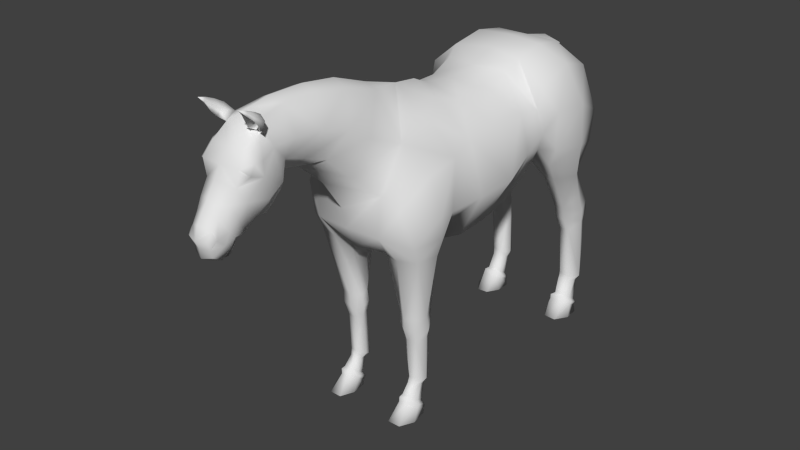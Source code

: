 # Source: horse.blend  (saved by Blender 2.69.0; exported with 4.5.12 LTS)
import bpy
from mathutils import Matrix  # noqa: F401  (used for matrix-valued properties, if any)

bpy.ops.wm.read_factory_settings(use_empty=True)
scene = bpy.context.scene
scene.name = 'Scene'

# ---- collections
col_collection_1 = bpy.data.collections.new('Collection 1'); scene.collection.children.link(col_collection_1)

# ---- materials (node trees are filled in below, after node groups)
mat_material_001 = bpy.data.materials.new('Material.001')
mat_material_001.alpha_threshold = 0.0
mat_material_001.use_transparent_shadow = False
mat_material_001.roughness = 0.5
mat_material_001.line_color = (0.0, 0.0, 0.0, 1.0)

# ---- material node trees

# ---- world
world_world = bpy.data.worlds.new('World'); scene.world = world_world
world_world.color = (0.05088, 0.05088, 0.05088)
world_world.use_sun_shadow = False
world_world.sun_shadow_jitter_overblur = 0.0
world_world.cycles.sampling_method = 'MANUAL'
world_world.cycles.sample_map_resolution = 256

# ---- meshes
me_horse02 = bpy.data.meshes.new('horse02')
me_horse02.from_pydata([(45.66, -54.29, 55.64), (29.8, -55.62, 60.13), (26.67, -110.1, 48.47), (35.14, -109.7, 45.97), (16.77, -55.87, 55.83), (19.18, -109.2, 43.28), (11.08, -61.91, 46.22), (19.94, -107.6, 36.0), (21.97, -58.08, 24.03), (26.83, -107.5, 27.47), (26.42, -120.2, 47.93), (35.15, -119.9, 45.68), (18.09, -119.3, 41.98), (20.23, -118.9, 33.92), (28.08, -118.1, 27.58), (35.45, -108.4, 27.22), (35.74, -118.8, 28.27), (39.47, -108.7, 37.17), (40.36, -119.9, 35.62), (26.31, -131.4, 43.89), (33.44, -132.0, 42.27), (20.93, -130.2, 40.2), (22.81, -128.8, 33.86), (28.57, -126.3, 28.82), (35.63, -125.4, 29.98), (37.66, -128.7, 35.14), (27.18, -164.0, 42.27), (32.96, -164.4, 41.05), (22.05, -167.1, 36.03), (23.15, -169.7, 30.7), (27.05, -169.9, 26.32), (32.79, -169.6, 26.55), (36.85, -166.2, 33.91), (20.1, -194.2, 53.4), (21.77, -194.4, 40.32), (30.5, -194.3, 39.45), (39.05, -194.2, 39.55), (40.87, -194.6, 52.65), (25.01, -194.3, 64.47), (35.25, -194.7, 63.99), (27.17, -168.8, 44.09), (32.59, -169.8, 42.3), (24.47, -171.0, 39.27), (25.62, -172.9, 33.29), (28.88, -172.5, 29.17), (34.05, -170.8, 36.9), (33.61, -172.8, 33.04), (26.38, -177.0, 49.47), (33.34, -177.4, 48.99), (23.27, -181.0, 44.29), (24.01, -184.2, 38.69), (30.17, -174.7, 33.25), (30.3, -183.4, 39.36), (36.16, -181.1, 43.13), (36.06, -184.1, 38.06), (25.99, -178.3, 52.55), (34.2, -178.7, 51.97), (20.57, -183.6, 45.87), (22.53, -187.7, 36.5), (30.31, -187.0, 38.94), (38.93, -183.7, 44.71), (37.54, -187.6, 36.03), (26.62, -181.9, 53.6), (32.84, -182.4, 53.12), (21.71, -185.6, 46.75), (22.7, -190.5, 38.29), (30.39, -190.4, 37.22), (38.46, -186.3, 45.83), (38.28, -190.4, 37.51), (38.09, -57.01, -2.989), (37.49, -56.38, -31.05), (56.67, -20.73, -39.86), (51.98, -24.54, -9.003), (42.83, 19.44, -5.141), (23.96, 41.36, -17.06), (17.58, 44.79, -0.1805), (46.93, 23.8, -31.59), (46.21, 23.5, -62.76), (21.74, 42.6, -45.28), (51.6, -11.44, -68.17), (39.13, -49.63, -56.19), (50.83, 21.05, -79.12), (25.21, 49.58, -68.78), (37.14, -37.46, -85.14), (42.05, -19.0, -96.66), (50.75, -0.9072, -88.01), (50.08, 37.74, -82.53), (29.57, 55.39, -82.05), (59.79, 17.37, -93.67), (47.48, 45.79, -121.8), (28.48, 60.41, -110.8), (57.53, 11.87, -133.3), (0.1287, 62.1, -111.7), (27.27, 55.9, -137.0), (0.1287, 55.99, -137.2), (50.14, -3.31, -165.0), (41.84, 34.9, -156.3), (0.1287, 31.81, -159.8), (7.193, 33.08, -162.0), (0.1287, 24.41, -161.4), (12.0, -36.08, -148.3), (27.48, -32.23, -105.8), (0.1287, -14.35, -133.5), (46.69, 13.73, 16.26), (46.59, -27.6, 18.0), (28.17, 37.79, 21.07), (47.56, 10.12, 45.17), (53.52, -21.11, 39.03), (28.93, 31.69, 53.31), (0.1287, 11.79, 212.2), (0.1287, 5.791, 209.4), (7.255, 5.914, 206.8), (7.258, 12.73, 210.1), (42.32, -9.657, 71.09), (0.1287, -1.262, 208.5), (7.744, 0.524, 205.9), (28.73, 0.05002, 75.53), (0.1287, -7.886, 195.2), (0.1287, -7.973, 188.2), (5.665, -3.491, 189.4), (6.633, -3.826, 192.8), (21.58, 19.64, 96.74), (0.1287, 11.1, 101.4), (0.1287, -14.08, 83.77), (24.85, 42.75, 80.01), (0.1287, 60.55, 25.71), (11.47, 67.14, 59.23), (0.1287, 69.8, 56.6), (16.22, 36.2, 113.5), (0.1287, 30.34, 123.0), (23.1, 54.32, 98.23), (12.5, 76.74, 89.7), (0.1287, 81.28, 87.74), (13.17, 41.68, 129.5), (15.2, 48.87, 148.9), (0.1287, 33.43, 136.6), (10.88, 80.56, 114.9), (19.52, 59.68, 119.5), (0.1287, 85.38, 116.1), (0.1287, -4.003, 200.1), (7.042, -2.597, 196.8), (7.548, -3.961, 198.5), (0.1287, -4.944, 202.3), (17.75, 60.72, 140.0), (8.984, 81.77, 142.0), (0.1287, 85.75, 145.7), (17.44, 60.57, 159.4), (10.91, 78.37, 163.7), (0.1287, 82.74, 162.2), (0.1287, 21.26, 151.8), (9.365, 24.94, 149.5), (10.43, 15.52, 162.2), (0.1287, 15.99, 159.9), (20.6, 37.82, 156.6), (20.89, 45.96, 171.9), (19.38, 29.49, 167.5), (20.84, 56.45, 172.2), (0.1287, 72.69, 175.4), (8.808, 74.88, 173.0), (5.157, 13.19, 171.3), (0.1287, 13.13, 168.8), (16.67, 31.92, 183.1), (13.08, 18.19, 173.4), (18.23, 63.5, 176.6), (21.5, 56.96, 179.4), (0.1287, 63.74, 181.8), (0.1287, 54.47, 188.5), (16.08, 54.51, 187.5), (13.14, 64.55, 181.3), (7.41, 6.151, 185.4), (0.1287, 5.46, 181.7), (11.74, 32.87, 195.0), (14.17, 23.8, 188.9), (13.3, 42.38, 187.7), (0.1287, 46.1, 193.1), (0.1287, 36.34, 199.6), (0.1287, 29.92, 143.6), (12.38, 10.38, 191.1), (11.53, 7.478, 198.2), (10.33, 1.702, 194.1), (12.48, 15.54, 195.2), (10.28, 12.08, 203.6), (9.679, 25.02, 200.7), (8.675, 18.38, 205.6), (0.1287, 28.32, 204.9), (0.1287, 21.69, 209.2), (5.407, 0.2286, 186.8), (0.1287, -1.27, 183.2), (8.598, 0.7708, 193.6), (11.12, 12.09, 208.1), (13.91, 70.75, 166.9), (6.06, 69.23, 161.4), (21.08, 75.64, 171.6), (15.38, 80.06, 167.9), (20.38, 80.95, 168.4), (15.72, 83.9, 167.5), (13.44, 81.19, 171.8), (13.91, 77.3, 175.5), (20.7, 83.29, 177.2), (16.9, 83.91, 174.2), (19.48, 86.04, 175.9), (17.54, 87.37, 173.5), (14.61, 83.64, 175.4), (15.19, 81.14, 178.8), (18.93, 87.33, 181.5), (17.82, 88.75, 178.8), (18.66, 89.01, 180.1), (17.92, 90.02, 179.7), (16.4, 88.74, 182.1), (16.48, 87.81, 182.7), (17.21, 92.09, 186.5), (0.1287, -48.23, -83.56), (0.1287, -29.53, -108.3), (45.62, -51.13, -117.3), (48.61, -34.93, -105.0), (37.45, -51.5, -116.7), (57.15, -15.56, -98.96), (24.33, -57.65, -137.6), (29.21, -37.65, -166.1), (31.39, -56.14, -159.4), (51.7, -27.82, -158.3), (43.73, -55.65, -156.7), (60.77, -20.9, -130.5), (54.81, -51.8, -137.1), (32.76, -87.0, -142.9), (41.02, -86.59, -141.7), (27.15, -83.87, -155.6), (32.93, -69.33, -163.5), (42.47, -68.45, -163.1), (46.91, -80.31, -157.6), (28.13, -96.71, -165.0), (31.74, -99.66, -147.4), (34.98, -91.17, -177.9), (42.79, -92.0, -176.3), (46.2, -97.35, -165.6), (40.19, -99.41, -146.5), (39.87, -114.4, -156.1), (43.92, -109.0, -169.7), (27.88, -109.3, -167.9), (31.94, -114.2, -156.1), (42.67, -99.86, -177.9), (34.87, -100.2, -179.2), (34.85, -111.9, -176.8), (42.66, -111.1, -175.5), (52.3, -39.61, 38.34), (47.05, -40.53, 61.77), (27.56, -32.13, 77.18), (0.1287, -31.61, 79.29), (31.7, -160.4, -161.4), (40.08, -160.9, -162.5), (27.01, -162.8, -169.0), (31.76, -166.3, -179.4), (41.18, -166.0, -178.7), (45.52, -162.7, -171.1), (0.1287, -64.76, 24.47), (0.1287, -67.79, -2.484), (0.1287, -56.7, 52.32), (0.1287, -50.81, 68.31), (31.69, -165.2, -159.5), (39.33, -166.2, -161.0), (28.72, -167.5, -165.1), (29.99, -169.3, -171.7), (41.95, -169.4, -172.0), (36.14, -171.0, -174.2), (42.42, -167.2, -168.1), (32.42, -177.5, -155.0), (40.05, -178.0, -155.4), (29.0, -181.5, -160.1), (29.82, -184.7, -165.7), (36.21, -174.3, -168.0), (36.59, -183.5, -165.1), (44.12, -184.7, -165.9), (43.14, -181.6, -161.3), (29.91, -178.8, -151.5), (42.11, -179.2, -152.6), (26.04, -184.1, -158.5), (28.06, -188.1, -168.0), (36.97, -187.9, -168.5), (46.16, -188.1, -168.4), (46.67, -184.2, -159.7), (30.27, -182.5, -150.8), (42.57, -182.9, -151.3), (27.3, -186.1, -157.7), (27.39, -189.8, -166.1), (36.99, -190.8, -167.4), (45.19, -190.0, -166.3), (45.66, -186.8, -158.6), (31.69, -195.1, -141.1), (41.44, -195.6, -141.0), (25.53, -195.1, -151.3), (25.62, -195.2, -164.0), (37.53, -195.0, -165.3), (47.83, -195.2, -164.2), (48.46, -195.5, -151.8), (48.32, -54.55, 37.48), (36.92, -54.89, 22.77), (14.68, 45.93, -162.9), (0.1287, 49.95, -163.1), (13.95, 44.32, -153.1), (9.178, 31.69, -167.7), (0.1287, 39.18, -176.1), (0.1287, -66.1, -31.05), (0.1287, -60.67, -56.22), (0.1287, -21.77, -149.1), (0.1287, -0.3881, -155.9), (11.09, -2.283, -167.3), (0.1287, 29.7, -166.8), (27.95, -4.0, -174.2), (24.68, 33.6, -164.2), (0.1287, 58.24, -87.27), (0.1287, 49.97, -64.02), (0.1287, 46.63, -37.72), (0.1287, 50.07, -11.25), (11.93, 10.4, 182.8), (19.86, 49.31, 181.9), (20.09, 52.76, 185.2), (0.1287, 58.03, 5.449), (-45.41, -54.29, 55.64), (-34.88, -109.7, 45.97), (-26.42, -110.1, 48.47), (-29.54, -55.62, 60.13), (-18.92, -109.2, 43.28), (-16.51, -55.87, 55.83), (-19.69, -107.6, 36.0), (-10.82, -61.91, 46.22), (-21.72, -58.08, 24.03), (-26.57, -107.5, 27.47), (-34.9, -119.9, 45.68), (-26.16, -120.2, 47.93), (-17.83, -119.3, 41.98), (-19.97, -118.9, 33.92), (-27.82, -118.1, 27.58), (-35.48, -118.8, 28.27), (-35.19, -108.4, 27.22), (-40.1, -119.9, 35.62), (-39.21, -108.7, 37.17), (-33.18, -132.0, 42.27), (-26.05, -131.4, 43.89), (-20.67, -130.2, 40.2), (-22.56, -128.8, 33.86), (-28.32, -126.3, 28.82), (-35.37, -125.4, 29.98), (-37.4, -128.7, 35.14), (-26.92, -164.0, 42.27), (-32.7, -164.4, 41.05), (-21.79, -167.1, 36.03), (-22.89, -169.7, 30.7), (-26.8, -169.9, 26.32), (-32.53, -169.6, 26.55), (-36.59, -166.2, 33.91), (-30.24, -194.3, 39.45), (-21.52, -194.4, 40.32), (-19.84, -194.2, 53.4), (-38.79, -194.2, 39.55), (-40.61, -194.6, 52.65), (-24.75, -194.3, 64.47), (-35.0, -194.7, 63.99), (-32.33, -169.8, 42.3), (-26.92, -168.8, 44.09), (-24.21, -171.0, 39.27), (-25.36, -172.9, 33.29), (-28.62, -172.5, 29.17), (-33.36, -172.8, 33.04), (-33.79, -170.8, 36.9), (-33.09, -177.4, 48.99), (-26.13, -177.0, 49.47), (-23.01, -181.0, 44.29), (-23.76, -184.2, 38.69), (-30.05, -183.4, 39.36), (-29.91, -174.7, 33.25), (-35.8, -184.1, 38.06), (-35.9, -181.1, 43.13), (-33.94, -178.7, 51.97), (-25.74, -178.3, 52.55), (-20.31, -183.6, 45.87), (-22.28, -187.7, 36.5), (-30.05, -187.0, 38.94), (-37.28, -187.6, 36.03), (-38.67, -183.7, 44.71), (-32.59, -182.4, 53.12), (-26.37, -181.9, 53.6), (-21.46, -185.6, 46.75), (-22.44, -190.5, 38.29), (-30.14, -190.4, 37.22), (-38.02, -190.4, 37.51), (-38.2, -186.3, 45.83), (-37.83, -57.01, -2.989), (-51.72, -24.54, -9.003), (-56.41, -20.73, -39.86), (-37.23, -56.38, -31.05), (-42.57, 19.44, -5.141), (-17.32, 44.79, -0.1804), (-23.71, 41.36, -17.06), (-46.67, 23.8, -31.59), (-21.49, 42.6, -45.28), (-45.96, 23.5, -62.76), (-51.34, -11.44, -68.17), (-38.87, -49.63, -56.19), (-24.95, 49.58, -68.78), (-50.57, 21.05, -79.12), (-36.88, -37.46, -85.14), (-41.79, -19.0, -96.66), (-50.49, -0.9072, -88.01), (-29.31, 55.39, -82.05), (-49.83, 37.74, -82.53), (-59.53, 17.37, -93.67), (-47.22, 45.79, -121.8), (-28.22, 60.41, -110.8), (-57.28, 11.87, -133.3), (-27.01, 55.9, -137.0), (-41.59, 34.9, -156.3), (-49.89, -3.31, -165.0), (-6.935, 33.08, -162.0), (-11.74, -36.08, -148.3), (-27.23, -32.23, -105.8), (-46.43, 13.73, 16.26), (-46.34, -27.6, 18.0), (-27.91, 37.79, 21.07), (-53.27, -21.11, 39.03), (-47.3, 10.12, 45.17), (-28.68, 31.69, 53.31), (-7.001, 12.73, 210.1), (-6.998, 5.914, 206.8), (-42.06, -9.657, 71.09), (-7.487, 0.524, 205.9), (-28.47, 0.05002, 75.53), (-5.408, -3.491, 189.4), (-6.162, -3.863, 192.9), (-21.33, 19.64, 96.74), (-24.6, 42.75, 80.01), (-11.21, 67.14, 59.23), (-15.96, 36.2, 113.5), (-22.84, 54.32, 98.23), (-12.24, 76.74, 89.7), (-12.92, 41.68, 129.5), (-14.95, 48.87, 148.9), (-19.27, 59.68, 119.5), (-10.62, 80.56, 114.9), (-7.291, -3.961, 198.5), (-6.785, -2.597, 196.8), (-17.49, 60.72, 140.0), (-8.727, 81.77, 142.0), (-17.18, 60.57, 159.4), (-10.65, 78.37, 163.7), (-10.17, 15.52, 162.2), (-9.107, 24.94, 149.5), (-20.35, 37.82, 156.6), (-19.12, 29.49, 167.5), (-20.64, 45.96, 171.9), (-20.58, 56.45, 172.2), (-8.551, 74.88, 173.0), (-4.9, 13.19, 171.3), (-12.82, 18.19, 173.4), (-16.41, 31.92, 183.1), (-21.24, 56.96, 179.4), (-17.98, 63.5, 176.6), (-12.89, 64.55, 181.3), (-15.82, 54.51, 187.5), (-7.152, 6.151, 185.4), (-11.48, 32.87, 195.0), (-13.04, 42.38, 187.7), (-13.91, 23.8, 188.9), (-12.12, 10.38, 191.1), (-10.08, 1.702, 194.1), (-11.27, 7.478, 198.2), (-12.22, 15.54, 195.2), (-10.02, 12.08, 203.6), (-9.422, 25.02, 200.7), (-8.418, 18.38, 205.6), (-5.149, 0.2286, 186.8), (-8.341, 0.7708, 193.6), (-10.87, 12.09, 208.1), (-5.803, 69.23, 161.4), (-13.65, 70.75, 166.9), (-15.12, 80.06, 167.9), (-20.82, 75.64, 171.6), (-20.13, 80.95, 168.4), (-15.46, 83.9, 167.5), (-13.18, 81.19, 171.8), (-13.65, 77.3, 175.5), (-20.45, 83.29, 177.2), (-16.64, 83.91, 174.2), (-19.23, 86.04, 175.9), (-17.28, 87.37, 173.5), (-14.35, 83.64, 175.4), (-14.93, 81.14, 178.8), (-18.67, 87.33, 181.5), (-17.57, 88.75, 178.8), (-18.41, 89.01, 180.1), (-17.66, 90.02, 179.7), (-16.14, 88.74, 182.1), (-16.22, 87.81, 182.7), (-16.95, 92.09, 186.5), (-45.36, -51.13, -117.3), (-37.19, -51.5, -116.7), (-48.35, -34.93, -105.0), (-56.9, -15.56, -98.96), (-24.08, -57.65, -137.6), (-31.13, -56.14, -159.4), (-28.95, -37.65, -166.1), (-43.47, -55.65, -156.7), (-51.44, -27.82, -158.3), (-60.51, -20.9, -130.5), (-54.55, -51.8, -137.1), (-40.76, -86.59, -141.7), (-32.5, -87.0, -142.9), (-26.89, -83.87, -155.6), (-32.67, -69.33, -163.5), (-42.21, -68.45, -163.1), (-46.65, -80.31, -157.6), (-31.48, -99.66, -147.4), (-27.87, -96.71, -165.0), (-34.72, -91.17, -177.9), (-42.53, -92.0, -176.3), (-45.94, -97.35, -165.6), (-39.93, -99.41, -146.5), (-43.66, -109.0, -169.7), (-39.61, -114.4, -156.1), (-31.68, -114.2, -156.1), (-27.62, -109.3, -167.9), (-34.61, -100.2, -179.2), (-42.42, -99.86, -177.9), (-34.6, -111.9, -176.8), (-42.41, -111.1, -175.5), (-52.04, -39.61, 38.34), (-46.79, -40.53, 61.77), (-27.3, -32.13, 77.18), (-31.44, -160.4, -161.4), (-39.83, -160.9, -162.5), (-26.75, -162.8, -169.0), (-31.5, -166.3, -179.4), (-40.92, -166.0, -178.7), (-45.26, -162.7, -171.1), (-39.07, -166.2, -161.0), (-31.44, -165.2, -159.5), (-28.47, -167.5, -165.1), (-29.73, -169.3, -171.7), (-35.88, -171.0, -174.2), (-41.69, -169.4, -172.0), (-42.16, -167.2, -168.1), (-39.79, -178.0, -155.4), (-32.16, -177.5, -155.0), (-28.74, -181.5, -160.1), (-29.56, -184.7, -165.7), (-36.34, -183.5, -165.1), (-35.96, -174.3, -168.0), (-43.86, -184.7, -165.9), (-42.88, -181.6, -161.3), (-41.85, -179.2, -152.6), (-29.65, -178.8, -151.5), (-25.78, -184.1, -158.5), (-27.8, -188.1, -168.0), (-36.71, -187.9, -168.5), (-45.91, -188.1, -168.4), (-46.41, -184.2, -159.7), (-42.31, -182.9, -151.3), (-30.01, -182.5, -150.8), (-27.04, -186.1, -157.7), (-27.13, -189.8, -166.1), (-36.74, -190.8, -167.4), (-44.93, -190.0, -166.3), (-45.4, -186.8, -158.6), (-41.18, -195.6, -141.0), (-31.43, -195.1, -141.1), (-25.27, -195.1, -151.3), (-25.36, -195.2, -164.0), (-37.28, -195.0, -165.3), (-47.57, -195.2, -164.2), (-48.21, -195.5, -151.8), (-36.66, -54.89, 22.77), (-48.07, -54.55, 37.48), (-14.42, 45.93, -162.9), (-13.69, 44.32, -153.1), (-8.92, 31.69, -167.7), (-10.83, -2.284, -167.3), (-27.7, -4.0, -174.2), (-24.43, 33.6, -164.2), (-11.68, 10.4, 182.8), (-19.6, 49.31, 181.9), (-19.84, 52.76, 185.2)], [], [(0, 1, 2, 3), (1, 4, 5, 2), (4, 6, 7, 5), (8, 9, 7, 6), (3, 2, 10, 11), (2, 5, 12, 10), (5, 7, 13, 12), (7, 9, 14, 13), (9, 15, 16, 14), (15, 17, 18, 16), (17, 3, 11, 18), (11, 10, 19, 20), (10, 12, 21, 19), (12, 13, 22, 21), (13, 14, 23, 22), (14, 16, 24, 23), (16, 18, 25, 24), (18, 11, 20, 25), (26, 27, 20, 19), (21, 28, 26, 19), (22, 29, 28, 21), (30, 29, 22, 23), (31, 30, 23, 24), (32, 31, 24, 25), (20, 27, 32, 25), (33, 34, 35, 36), (33, 36, 37, 38), (39, 38, 37), (27, 26, 40, 41), (26, 28, 42, 40), (28, 29, 43, 42), (30, 31, 44), (31, 32, 45, 46), (32, 27, 41, 45), (41, 40, 47, 48), (40, 42, 49, 47), (42, 43, 50, 49), (43, 44, 51, 50), (51, 52, 50), (46, 45, 53, 54), (45, 41, 48, 53), (48, 47, 55, 56), (47, 49, 57, 55), (49, 50, 58, 57), (50, 52, 59, 58), (54, 53, 60, 61), (53, 48, 56, 60), (56, 55, 62, 63), (55, 57, 64, 62), (57, 58, 65, 64), (59, 66, 65, 58), (61, 60, 67, 68), (60, 56, 63, 67), (63, 62, 38, 39), (62, 64, 33, 38), (64, 65, 34, 33), (65, 66, 35, 34), (68, 67, 37, 36), (67, 63, 39, 37), (69, 70, 71, 72), (73, 74, 75), (76, 77, 78, 74), (79, 71, 70, 80), (77, 81, 82, 78), (83, 84, 79, 80), (84, 85, 79), (81, 86, 87, 82), (88, 86, 81), (89, 90, 87, 86), (88, 91, 89, 86), (92, 90, 93, 94), (91, 95, 96, 89), (97, 98, 99), (100, 101, 102), (103, 104, 72, 73), (105, 103, 73, 75), (103, 106, 107, 104), (108, 106, 103), (109, 110, 111, 112), (106, 113, 107), (110, 114, 115, 111), (108, 116, 113, 106), (117, 118, 119, 120), (116, 121, 122, 123), (108, 124, 121, 116), (108, 125, 126, 124), (125, 127, 126), (121, 128, 129, 122), (124, 130, 128, 121), (126, 131, 130, 124), (131, 126, 127, 132), (133, 134, 135), (131, 136, 137, 130), (136, 131, 132, 138), (139, 140, 141, 142), (134, 133, 137, 143), (137, 136, 144, 143), (138, 145, 144, 136), (134, 143, 146), (143, 144, 147, 146), (144, 145, 148, 147), (149, 150, 151, 152), (153, 146, 154, 155), (146, 156, 154), (148, 157, 158, 147), (152, 151, 159, 160), (155, 161, 162), (155, 154, 161), (156, 163, 164), (165, 166, 167, 168), (160, 159, 169, 170), (171, 172, 161, 173), (174, 175, 171, 173), (176, 134, 150), (150, 153, 155, 151), (177, 178, 179, 169), (180, 181, 178, 177), (182, 183, 181, 180), (184, 185, 183, 182), (170, 169, 186, 187), (120, 119, 186, 169), (179, 141, 140, 188), (181, 183, 189), (179, 178, 115, 141), (115, 114, 142, 141), (119, 118, 187, 186), (112, 111, 189), (158, 190, 191), (191, 190, 192, 193), (190, 194, 192), (190, 147, 194), (147, 195, 194), (147, 196, 195), (147, 158, 196), (191, 193, 197, 158), (198, 199, 193, 192), (198, 192, 194, 200), (200, 194, 195, 201), (196, 202, 201, 195), (202, 196, 197, 203), (193, 199, 203, 197), (204, 205, 199, 198), (204, 198, 200, 206), (206, 200, 201, 207), (202, 208, 207, 201), (208, 202, 203, 209), (199, 205, 209, 203), (204, 210, 205), (206, 210, 204), (207, 210, 206), (208, 210, 207), (209, 210, 208), (205, 210, 209), (83, 211, 212, 101), (213, 214, 101, 215), (216, 84, 214), (84, 101, 214), (217, 215, 101), (101, 100, 217), (100, 218, 219, 217), (218, 220, 221, 219), (222, 223, 221, 220), (222, 216, 214, 223), (213, 215, 224, 225), (215, 217, 226, 224), (217, 219, 227, 226), (219, 221, 228, 227), (221, 223, 229, 228), (223, 213, 225, 229), (224, 226, 230, 231), (226, 227, 232, 230), (227, 228, 233, 232), (228, 229, 234, 233), (235, 236, 237, 234), (231, 230, 238, 239), (232, 233, 240, 241), (233, 234, 237, 240), (238, 241, 242), (241, 240, 243, 242), (240, 237, 243), (71, 76, 73, 72), (77, 76, 71, 79), (81, 77, 79, 85), (88, 81, 85, 216), (107, 244, 104), (245, 244, 107, 113), (116, 246, 113), (247, 246, 116, 123), (248, 249, 236, 239), (238, 250, 248, 239), (251, 250, 238, 242), (252, 251, 242, 243), (253, 252, 243, 237), (236, 249, 253, 237), (254, 255, 69, 8), (254, 8, 256), (111, 115, 178, 181), (189, 111, 181), (109, 112, 183, 185), (183, 112, 189), (113, 246, 245), (257, 256, 4), (249, 248, 258, 259), (248, 250, 260, 258), (250, 251, 261, 260), (252, 262, 263), (252, 253, 264, 262), (253, 249, 259, 264), (259, 258, 265, 266), (258, 260, 267, 265), (260, 261, 268, 267), (261, 263, 269, 270), (261, 270, 268), (262, 271, 270, 269), (263, 262, 269), (262, 264, 272, 271), (264, 259, 266, 272), (266, 265, 273, 274), (265, 267, 275, 273), (267, 268, 276, 275), (268, 270, 277, 276), (270, 271, 278, 277), (271, 272, 279, 278), (272, 266, 274, 279), (274, 273, 280, 281), (273, 275, 282, 280), (275, 276, 283, 282), (276, 277, 284, 283), (277, 278, 285, 284), (278, 279, 286, 285), (279, 274, 281, 286), (281, 280, 287, 288), (280, 282, 289, 287), (282, 283, 290, 289), (283, 284, 291, 290), (284, 285, 292, 291), (285, 286, 293, 292), (286, 281, 288, 293), (104, 244, 294, 295), (0, 294, 244, 245), (256, 6, 4), (8, 6, 256), (104, 295, 8), (0, 3, 17, 294), (135, 129, 128, 133), (146, 153, 134), (176, 150, 149), (90, 89, 93), (94, 296, 297), (94, 298, 296), (298, 98, 299, 296), (94, 93, 298), (297, 296, 300), (296, 299, 300), (69, 255, 301, 70), (70, 301, 302, 80), (302, 211, 83, 80), (303, 304, 305, 100), (98, 97, 306, 299), (299, 306, 300), (307, 95, 220, 218), (100, 305, 307, 218), (95, 91, 222, 220), (17, 15, 295, 294), (15, 9, 8, 295), (216, 222, 91, 88), (307, 305, 99, 308), (99, 305, 304), (98, 298, 308, 99), (307, 308, 96, 95), (90, 92, 309, 87), (87, 309, 310, 82), (310, 311, 78, 82), (311, 312, 74, 78), (146, 147, 190), (190, 158, 168, 163), (158, 157, 165, 168), (151, 155, 162), (159, 162, 313), (173, 314, 167), (173, 167, 166, 174), (177, 313, 172, 180), (180, 172, 171, 182), (182, 171, 175, 184), (1, 246, 4), (8, 69, 72, 104), (31, 46, 44), (30, 44, 43, 29), (54, 52, 51, 46), (44, 46, 51), (54, 61, 59, 52), (61, 68, 66, 59), (68, 36, 35, 66), (246, 247, 257), (73, 76, 74), (0, 245, 246, 1), (4, 246, 257), (214, 213, 223), (101, 84, 83), (84, 216, 85), (293, 288, 287, 290), (287, 289, 290), (292, 293, 290, 291), (263, 251, 252), (190, 163, 156, 146), (133, 128, 130, 137), (162, 159, 151), (169, 313, 177), (179, 188, 169), (150, 134, 153), (93, 96, 308, 298), (108, 103, 105), (96, 93, 89), (154, 156, 164, 314), (314, 173, 154), (164, 163, 168, 167), (315, 164, 167), (167, 314, 315), (315, 314, 164), (161, 172, 313, 162), (169, 159, 313), (154, 173, 161), (134, 176, 135), (158, 197, 196), (225, 235, 234, 229), (225, 224, 231, 235), (235, 231, 239, 236), (230, 232, 241, 238), (251, 263, 261), (101, 212, 102), (102, 303, 100), (74, 312, 75), (105, 125, 108), (312, 316, 75), (75, 316, 125, 105), (317, 318, 319, 320), (320, 319, 321, 322), (322, 321, 323, 324), (325, 324, 323, 326), (318, 327, 328, 319), (319, 328, 329, 321), (321, 329, 330, 323), (323, 330, 331, 326), (326, 331, 332, 333), (333, 332, 334, 335), (335, 334, 327, 318), (327, 336, 337, 328), (328, 337, 338, 329), (329, 338, 339, 330), (330, 339, 340, 331), (331, 340, 341, 332), (332, 341, 342, 334), (334, 342, 336, 327), (343, 337, 336, 344), (338, 337, 343, 345), (339, 338, 345, 346), (347, 340, 339, 346), (348, 341, 340, 347), (349, 342, 341, 348), (336, 342, 349, 344), (350, 351, 352, 353), (354, 353, 352, 355), (356, 354, 355), (344, 357, 358, 343), (343, 358, 359, 345), (345, 359, 360, 346), (347, 361, 348), (348, 362, 363, 349), (349, 363, 357, 344), (357, 364, 365, 358), (358, 365, 366, 359), (359, 366, 367, 360), (367, 368, 369, 360), (360, 369, 361), (362, 370, 371, 363), (363, 371, 364, 357), (364, 372, 373, 365), (365, 373, 374, 366), (366, 374, 375, 367), (367, 375, 376, 368), (370, 377, 378, 371), (371, 378, 372, 364), (372, 379, 380, 373), (373, 380, 381, 374), (374, 381, 382, 375), (376, 375, 382, 383), (377, 384, 385, 378), (378, 385, 379, 372), (379, 356, 355, 380), (380, 355, 352, 381), (381, 352, 351, 382), (382, 351, 350, 383), (384, 353, 354, 385), (385, 354, 356, 379), (386, 387, 388, 389), (390, 391, 392), (393, 392, 394, 395), (396, 397, 389, 388), (395, 394, 398, 399), (400, 397, 396, 401), (401, 396, 402), (399, 398, 403, 404), (405, 399, 404), (406, 404, 403, 407), (405, 404, 406, 408), (92, 94, 409, 407), (408, 406, 410, 411), (97, 99, 412), (413, 102, 414), (415, 390, 387, 416), (417, 391, 390, 415), (415, 416, 418, 419), (420, 415, 419), (109, 421, 422, 110), (419, 418, 423), (110, 422, 424, 114), (420, 419, 423, 425), (426, 118, 117, 427), (425, 123, 122, 428), (420, 425, 428, 429), (420, 429, 430, 125), (125, 430, 127), (428, 122, 129, 431), (429, 428, 431, 432), (430, 429, 432, 433), (433, 132, 127, 430), (434, 135, 435), (433, 432, 436, 437), (437, 138, 132, 433), (139, 142, 438, 439), (435, 440, 436, 434), (436, 440, 441, 437), (138, 437, 441, 145), (435, 442, 440), (440, 442, 443, 441), (441, 443, 148, 145), (149, 152, 444, 445), (446, 447, 448, 442), (442, 448, 449), (148, 443, 450, 157), (152, 160, 451, 444), (447, 452, 453), (447, 453, 448), (449, 454, 455), (165, 456, 457, 166), (160, 170, 458, 451), (459, 460, 453, 461), (174, 460, 459, 175), (176, 445, 435), (445, 444, 447, 446), (462, 458, 463, 464), (465, 462, 464, 466), (467, 465, 466, 468), (184, 467, 468, 185), (170, 187, 469, 458), (469, 426, 427, 458), (463, 470, 439, 438), (466, 471, 468), (463, 438, 424, 464), (424, 438, 142, 114), (426, 469, 187, 118), (421, 471, 422), (450, 472, 473), (472, 474, 475, 473), (473, 475, 476), (473, 476, 443), (443, 476, 477), (443, 477, 478), (443, 478, 450), (472, 450, 479, 474), (480, 475, 474, 481), (480, 482, 476, 475), (482, 483, 477, 476), (478, 477, 483, 484), (484, 485, 479, 478), (474, 479, 485, 481), (486, 480, 481, 487), (486, 488, 482, 480), (488, 489, 483, 482), (484, 483, 489, 490), (490, 491, 485, 484), (481, 485, 491, 487), (486, 487, 492), (488, 486, 492), (489, 488, 492), (490, 489, 492), (491, 490, 492), (487, 491, 492), (400, 414, 212, 211), (493, 494, 414, 495), (496, 495, 401), (401, 495, 414), (497, 414, 494), (414, 497, 413), (413, 497, 498, 499), (499, 498, 500, 501), (502, 501, 500, 503), (502, 503, 495, 496), (493, 504, 505, 494), (494, 505, 506, 497), (497, 506, 507, 498), (498, 507, 508, 500), (500, 508, 509, 503), (503, 509, 504, 493), (505, 510, 511, 506), (506, 511, 512, 507), (507, 512, 513, 508), (508, 513, 514, 509), (515, 514, 516, 517), (510, 518, 519, 511), (512, 520, 521, 513), (513, 521, 516, 514), (519, 522, 520), (520, 522, 523, 521), (521, 523, 516), (388, 387, 390, 393), (395, 396, 388, 393), (399, 402, 396, 395), (405, 496, 402, 399), (418, 416, 524), (525, 423, 418, 524), (425, 423, 526), (247, 123, 425, 526), (527, 518, 517, 528), (519, 518, 527, 529), (530, 522, 519, 529), (531, 523, 522, 530), (532, 516, 523, 531), (517, 516, 532, 528), (254, 325, 386, 255), (254, 256, 325), (422, 466, 464, 424), (471, 466, 422), (109, 185, 468, 421), (468, 471, 421), (423, 525, 526), (257, 322, 256), (528, 533, 534, 527), (527, 534, 535, 529), (529, 535, 536, 530), (531, 537, 538), (531, 538, 539, 532), (532, 539, 533, 528), (533, 540, 541, 534), (534, 541, 542, 535), (535, 542, 543, 536), (536, 543, 544, 545), (536, 545, 537), (544, 546, 538, 545), (537, 545, 538), (538, 546, 547, 539), (539, 547, 540, 533), (540, 548, 549, 541), (541, 549, 550, 542), (542, 550, 551, 543), (543, 551, 552, 544), (544, 552, 553, 546), (546, 553, 554, 547), (547, 554, 548, 540), (548, 555, 556, 549), (549, 556, 557, 550), (550, 557, 558, 551), (551, 558, 559, 552), (552, 559, 560, 553), (553, 560, 561, 554), (554, 561, 555, 548), (555, 562, 563, 556), (556, 563, 564, 557), (557, 564, 565, 558), (558, 565, 566, 559), (559, 566, 567, 560), (560, 567, 568, 561), (561, 568, 562, 555), (416, 569, 570, 524), (524, 570, 317, 525), (256, 322, 324), (325, 256, 324), (416, 325, 569), (335, 318, 317, 570), (135, 434, 431, 129), (442, 435, 446), (176, 149, 445), (407, 409, 406), (94, 297, 571), (94, 571, 572), (572, 571, 573, 412), (94, 572, 409), (297, 300, 571), (571, 300, 573), (386, 389, 301, 255), (389, 397, 302, 301), (302, 397, 400, 211), (303, 413, 574, 304), (412, 573, 306, 97), (573, 300, 306), (575, 499, 501, 411), (413, 499, 575, 574), (411, 501, 502, 408), (335, 570, 569, 333), (333, 569, 325, 326), (496, 405, 408, 502), (575, 576, 99, 574), (99, 304, 574), (412, 99, 576, 572), (575, 411, 410, 576), (407, 403, 309, 92), (403, 398, 310, 309), (310, 398, 394, 311), (311, 394, 392, 312), (442, 473, 443), (473, 455, 456, 450), (450, 456, 165, 157), (444, 452, 447), (451, 577, 452), (460, 457, 578), (460, 174, 166, 457), (462, 465, 461, 577), (465, 467, 459, 461), (467, 184, 175, 459), (320, 322, 526), (325, 416, 387, 386), (348, 361, 362), (347, 346, 360, 361), (369, 368, 370, 362), (361, 369, 362), (370, 368, 376, 377), (377, 376, 383, 384), (384, 383, 350, 353), (526, 257, 247), (390, 392, 393), (317, 320, 526, 525), (322, 257, 526), (495, 503, 493), (414, 400, 401), (401, 402, 496), (565, 564, 563, 568), (563, 562, 568), (565, 568, 567, 566), (537, 531, 530), (473, 442, 449, 455), (434, 436, 432, 431), (452, 444, 451), (458, 462, 577), (463, 458, 470), (445, 446, 435), (409, 572, 576, 410), (420, 417, 415), (410, 406, 409), (448, 578, 454, 449), (578, 448, 460), (454, 457, 456, 455), (579, 457, 454), (457, 579, 578), (579, 454, 578), (453, 452, 577, 461), (458, 577, 451), (448, 453, 460), (435, 135, 176), (450, 478, 479), (504, 509, 514, 515), (504, 515, 510, 505), (515, 517, 518, 510), (511, 519, 520, 512), (530, 536, 537), (414, 102, 212), (102, 413, 303), (392, 391, 312), (417, 420, 125), (312, 391, 316), (391, 417, 125, 316), (188, 140, 139, 470), (139, 439, 470), (188, 470, 458, 169), (120, 169, 458, 117), (427, 117, 458)])
me_horse02.polygons.foreach_set('use_smooth', [True] * 675)
_uv = me_horse02.uv_layers.new(name='UVMap')
_uv.uv.foreach_set('vector', [0.4133, 0.4113, 0.3771, 0.4138, 0.3778, 0.2723, 0.3822, 0.2766, 0.2313, 0.4106, 0.2436, 0.4107, 0.2747, 0.2626, 0.2632, 0.2601, 0.2436, 0.4107, 0.2595, 0.4058, 0.2842, 0.2642, 0.2747, 0.2626, 0.2973, 0.377, 0.3004, 0.264, 0.2842, 0.2642, 0.2595, 0.4058, 0.3822, 0.2766, 0.3778, 0.2723, 0.3831, 0.2472, 0.3828, 0.2496, 0.2632, 0.2601, 0.2747, 0.2626, 0.2795, 0.2345, 0.2664, 0.2321, 0.2747, 0.2626, 0.2842, 0.2642, 0.2888, 0.2343, 0.2795, 0.2345, 0.2842, 0.2642, 0.3004, 0.264, 0.3027, 0.2364, 0.2888, 0.2343, 0.4226, 0.2914, 0.4197, 0.2873, 0.4211, 0.2523, 0.417, 0.254, 0.4197, 0.2873, 0.4016, 0.279, 0.405, 0.2496, 0.4211, 0.2523, 0.4016, 0.279, 0.3822, 0.2766, 0.3828, 0.2496, 0.405, 0.2496, 0.3828, 0.2496, 0.3831, 0.2472, 0.3825, 0.2142, 0.3903, 0.2175, 0.2664, 0.2321, 0.2795, 0.2345, 0.2834, 0.2057, 0.2763, 0.2024, 0.2795, 0.2345, 0.2888, 0.2343, 0.2889, 0.2079, 0.2834, 0.2057, 0.2888, 0.2343, 0.3027, 0.2364, 0.3, 0.2147, 0.2889, 0.2079, 0.417, 0.254, 0.4211, 0.2523, 0.4106, 0.2146, 0.4075, 0.2122, 0.4211, 0.2523, 0.405, 0.2496, 0.4, 0.2122, 0.4106, 0.2146, 0.405, 0.2496, 0.3828, 0.2496, 0.3903, 0.2175, 0.4, 0.2122, 0.3796, 0.1138, 0.3794, 0.1079, 0.3903, 0.2175, 0.3825, 0.2142, 0.2834, 0.2057, 0.3035, 0.1189, 0.2907, 0.1172, 0.2763, 0.2024, 0.2889, 0.2079, 0.3145, 0.1177, 0.3035, 0.1189, 0.2834, 0.2057, 0.3227, 0.1123, 0.3145, 0.1177, 0.2889, 0.2079, 0.3, 0.2147, 0.4049, 0.09403, 0.3968, 0.09607, 0.4075, 0.2122, 0.4106, 0.2146, 0.3951, 0.1031, 0.4049, 0.09403, 0.4106, 0.2146, 0.4, 0.2122, 0.3903, 0.2175, 0.3794, 0.1079, 0.3951, 0.1031, 0.4, 0.2122, 0.3598, 0.03377, 0.3794, 0.03255, 0.3813, 0.03284, 0.3838, 0.03109, 0.3598, 0.03377, 0.3838, 0.03109, 0.3614, 0.03273, 0.3422, 0.0379, 0.3402, 0.03493, 0.3422, 0.0379, 0.3614, 0.03273, 0.3794, 0.1079, 0.3796, 0.1138, 0.3759, 0.08995, 0.3766, 0.09364, 0.2907, 0.1172, 0.3035, 0.1189, 0.3027, 0.09465, 0.2896, 0.0915, 0.3035, 0.1189, 0.3145, 0.1177, 0.3126, 0.09139, 0.3027, 0.09465, 0.3968, 0.09607, 0.4049, 0.09403, 0.3905, 0.08933, 0.4049, 0.09403, 0.3951, 0.1031, 0.3885, 0.09095, 0.397, 0.08562, 0.3951, 0.1031, 0.3794, 0.1079, 0.3766, 0.09364, 0.3885, 0.09095, 0.3766, 0.09364, 0.3759, 0.08995, 0.3586, 0.05778, 0.371, 0.07073, 0.2896, 0.0915, 0.3027, 0.09465, 0.2937, 0.06003, 0.2794, 0.06624, 0.3027, 0.09465, 0.3126, 0.09139, 0.3019, 0.05884, 0.2937, 0.06003, 0.3126, 0.09139, 0.3174, 0.09284, 0.3127, 0.08671, 0.3019, 0.05884, 0.3127, 0.08671, 0.3004, 0.06081, 0.3019, 0.05884, 0.397, 0.08562, 0.3885, 0.09095, 0.3824, 0.06851, 0.3826, 0.05394, 0.3885, 0.09095, 0.3766, 0.09364, 0.371, 0.07073, 0.3824, 0.06851, 0.3754, 0.05709, 0.3609, 0.06589, 0.3598, 0.06103, 0.3655, 0.0605, 0.2794, 0.06624, 0.2937, 0.06003, 0.2926, 0.05706, 0.2751, 0.06165, 0.2937, 0.06003, 0.3019, 0.05884, 0.3099, 0.04973, 0.2926, 0.05706, 0.3019, 0.05884, 0.3004, 0.06081, 0.3046, 0.05166, 0.3099, 0.04973, 0.3826, 0.05394, 0.3824, 0.06851, 0.3768, 0.0541, 0.3871, 0.04464, 0.3824, 0.06851, 0.371, 0.07073, 0.3644, 0.06733, 0.3768, 0.0541, 0.3655, 0.0605, 0.3598, 0.06103, 0.3576, 0.05693, 0.3606, 0.05542, 0.2783, 0.064, 0.2934, 0.06118, 0.2915, 0.05576, 0.2749, 0.06016, 0.2926, 0.05706, 0.3099, 0.04973, 0.3098, 0.04397, 0.2906, 0.05164, 0.3046, 0.05166, 0.3121, 0.04422, 0.3098, 0.04397, 0.3099, 0.04973, 0.3871, 0.04464, 0.3768, 0.0541, 0.3743, 0.0472, 0.3876, 0.04025, 0.3768, 0.0541, 0.3655, 0.0605, 0.3606, 0.05542, 0.3743, 0.0472, 0.3606, 0.05542, 0.3576, 0.05693, 0.3422, 0.0379, 0.3402, 0.03493, 0.2741, 0.05604, 0.2906, 0.05164, 0.2791, 0.03248, 0.2615, 0.03661, 0.2906, 0.05164, 0.3098, 0.04397, 0.3053, 0.03382, 0.2791, 0.03248, 0.3098, 0.04397, 0.3121, 0.04422, 0.3072, 0.0341, 0.3053, 0.03382, 0.3876, 0.04025, 0.3743, 0.0472, 0.3614, 0.03273, 0.3838, 0.03109, 0.3743, 0.0472, 0.3606, 0.05542, 0.3402, 0.03493, 0.3614, 0.03273, 0.5303, 0.3866, 0.5876, 0.3462, 0.6111, 0.505, 0.5431, 0.4949, 0.5346, 0.6115, 0.5608, 0.6696, 0.5236, 0.6787, 0.5928, 0.6231, 0.6615, 0.6223, 0.623, 0.6729, 0.5608, 0.6696, 0.6734, 0.5297, 0.6111, 0.505, 0.5876, 0.3462, 0.648, 0.3436, 0.6615, 0.6223, 0.6976, 0.6158, 0.6748, 0.6914, 0.623, 0.6729, 0.7143, 0.3705, 0.7362, 0.5096, 0.6734, 0.5297, 0.648, 0.3436, 0.7362, 0.5096, 0.7171, 0.5576, 0.6734, 0.5297, 0.6976, 0.6158, 0.7051, 0.66, 0.7125, 0.6972, 0.6748, 0.6914, 0.7296, 0.606, 0.7051, 0.66, 0.6976, 0.6158, 0.7915, 0.6814, 0.7893, 0.7235, 0.7125, 0.6972, 0.7051, 0.66, 0.7296, 0.606, 0.8104, 0.616, 0.7915, 0.6814, 0.7051, 0.66, 0.7913, 0.7279, 0.7893, 0.7235, 0.8591, 0.6855, 0.8595, 0.6858, 0.8104, 0.616, 0.8821, 0.6157, 0.8899, 0.6578, 0.7915, 0.6814, 0.8977, 0.6496, 0.9025, 0.6529, 0.9012, 0.63, 0.1241, 0.4409, 0.05623, 0.4602, 0.09165, 0.4985, 0.4874, 0.5964, 0.4954, 0.4862, 0.5431, 0.4949, 0.5346, 0.6115, 0.4768, 0.6601, 0.4874, 0.5964, 0.5346, 0.6115, 0.5236, 0.6787, 0.4874, 0.5964, 0.4237, 0.5868, 0.4373, 0.504, 0.4954, 0.4862, 0.3968, 0.659, 0.4237, 0.5868, 0.4874, 0.5964, 0.07221, 0.7193, 0.07847, 0.7034, 0.09445, 0.6949, 0.08776, 0.7183, 0.4237, 0.5868, 0.3921, 0.5583, 0.4373, 0.504, 0.07847, 0.7034, 0.08586, 0.6828, 0.09264, 0.6848, 0.09445, 0.6949, 0.3968, 0.659, 0.3531, 0.6073, 0.3921, 0.5583, 0.4237, 0.5868, 0.1142, 0.6729, 0.1297, 0.6727, 0.1225, 0.6788, 0.115, 0.6779, 0.3531, 0.6073, 0.3203, 0.6846, 0.2968, 0.6536, 0.3396, 0.5429, 0.3968, 0.659, 0.3694, 0.7344, 0.3203, 0.6846, 0.3531, 0.6073, 0.3968, 0.659, 0.4521, 0.7427, 0.4002, 0.7751, 0.3694, 0.7344, 0.4521, 0.7427, 0.406, 0.7821, 0.4002, 0.7751, 0.3203, 0.6846, 0.2834, 0.7624, 0.2539, 0.744, 0.2968, 0.6536, 0.3694, 0.7344, 0.326, 0.8136, 0.2834, 0.7624, 0.3203, 0.6846, 0.4002, 0.7751, 0.3401, 0.8298, 0.326, 0.8136, 0.3694, 0.7344, 0.3401, 0.8298, 0.4002, 0.7751, 0.406, 0.7821, 0.3359, 0.8481, 0.2546, 0.7985, 0.2211, 0.8172, 0.239, 0.7597, 0.3401, 0.8298, 0.2821, 0.8688, 0.2765, 0.8462, 0.326, 0.8136, 0.2821, 0.8688, 0.3401, 0.8298, 0.3359, 0.8481, 0.2632, 0.8957, 0.09892, 0.6774, 0.1063, 0.6812, 0.1025, 0.6775, 0.09412, 0.6749, 0.2211, 0.8172, 0.2546, 0.7985, 0.2765, 0.8462, 0.232, 0.8478, 0.2765, 0.8462, 0.2821, 0.8688, 0.2262, 0.8947, 0.232, 0.8478, 0.2632, 0.8957, 0.229, 0.8967, 0.2262, 0.8947, 0.2821, 0.8688, 0.2211, 0.8172, 0.232, 0.8478, 0.1983, 0.864, 0.232, 0.8478, 0.2262, 0.8947, 0.1791, 0.8957, 0.1983, 0.864, 0.2262, 0.8947, 0.229, 0.8967, 0.1824, 0.9073, 0.1791, 0.8957, 0.2053, 0.7444, 0.2104, 0.7541, 0.1767, 0.7461, 0.1795, 0.7401, 0.1947, 0.7883, 0.1983, 0.864, 0.1841, 0.8195, 0.1734, 0.78, 0.1983, 0.864, 0.1836, 0.8473, 0.1841, 0.8195, 0.1824, 0.9073, 0.1481, 0.8841, 0.1586, 0.8865, 0.1791, 0.8957, 0.1795, 0.7401, 0.1767, 0.7461, 0.1624, 0.723, 0.1618, 0.7159, 0.1734, 0.78, 0.1364, 0.7726, 0.1579, 0.7362, 0.1734, 0.78, 0.1841, 0.8195, 0.1364, 0.7726, 0.1836, 0.8473, 0.1507, 0.8563, 0.1675, 0.8486, 0.1249, 0.8459, 0.1316, 0.8409, 0.1423, 0.8375, 0.1404, 0.8591, 0.1618, 0.7159, 0.1624, 0.723, 0.1313, 0.7043, 0.1337, 0.6967, 0.1102, 0.7752, 0.1235, 0.7511, 0.1364, 0.7726, 0.1345, 0.8152, 0.1144, 0.8102, 0.09997, 0.7844, 0.1102, 0.7752, 0.1345, 0.8152, 0.2295, 0.7589, 0.2211, 0.8172, 0.2104, 0.7541, 0.2104, 0.7541, 0.1947, 0.7883, 0.1734, 0.78, 0.1767, 0.7461, 0.1252, 0.7109, 0.1096, 0.7032, 0.1122, 0.6925, 0.1313, 0.7043, 0.1097, 0.7292, 0.1008, 0.7154, 0.1096, 0.7032, 0.1252, 0.7109, 0.09773, 0.7543, 0.09702, 0.7279, 0.1008, 0.7154, 0.1097, 0.7292, 0.08843, 0.7631, 0.07889, 0.7455, 0.09702, 0.7279, 0.09773, 0.7543, 0.1337, 0.6967, 0.1313, 0.7043, 0.1283, 0.6886, 0.1346, 0.6816, 0.115, 0.6779, 0.1225, 0.6788, 0.1283, 0.6886, 0.1313, 0.7043, 0.1122, 0.6925, 0.1025, 0.6775, 0.1063, 0.6812, 0.1132, 0.6901, 0.1008, 0.7154, 0.09702, 0.7279, 0.09151, 0.7112, 0.1122, 0.6925, 0.1096, 0.7032, 0.09264, 0.6848, 0.1025, 0.6775, 0.09264, 0.6848, 0.08586, 0.6828, 0.09412, 0.6749, 0.1025, 0.6775, 0.1225, 0.6788, 0.1297, 0.6727, 0.1346, 0.6816, 0.1283, 0.6886, 0.08776, 0.7183, 0.09445, 0.6949, 0.09151, 0.7112, 0.1586, 0.8865, 0.1722, 0.8755, 0.1841, 0.8715, 0.1818, 0.9025, 0.1863, 0.887, 0.1872, 0.9016, 0.1767, 0.905, 0.1863, 0.887, 0.1925, 0.9085, 0.1872, 0.9016, 0.1863, 0.887, 0.1791, 0.8957, 0.1925, 0.9085, 0.1791, 0.8957, 0.1855, 0.9166, 0.1925, 0.9085, 0.1791, 0.8957, 0.1929, 0.9082, 0.1855, 0.9166, 0.1791, 0.8957, 0.1875, 0.9006, 0.1929, 0.9082, 0.1818, 0.9025, 0.1767, 0.905, 0.1728, 0.9095, 0.1875, 0.9006, 0.1862, 0.922, 0.1799, 0.9212, 0.1767, 0.905, 0.1872, 0.9016, 0.1862, 0.922, 0.1872, 0.9016, 0.1925, 0.9085, 0.1831, 0.9268, 0.1831, 0.9268, 0.1925, 0.9085, 0.1855, 0.9166, 0.1839, 0.9264, 0.1929, 0.9082, 0.1788, 0.9228, 0.1839, 0.9264, 0.1855, 0.9166, 0.1788, 0.9228, 0.1929, 0.9082, 0.1728, 0.9095, 0.1705, 0.9278, 0.1767, 0.905, 0.1799, 0.9212, 0.1705, 0.9278, 0.1728, 0.9095, 0.1789, 0.9355, 0.1764, 0.9337, 0.1799, 0.9212, 0.1862, 0.922, 0.1789, 0.9355, 0.1862, 0.922, 0.1831, 0.9268, 0.1799, 0.9379, 0.1799, 0.9379, 0.1831, 0.9268, 0.1839, 0.9264, 0.1776, 0.9375, 0.1788, 0.9228, 0.1722, 0.9407, 0.1776, 0.9375, 0.1839, 0.9264, 0.1722, 0.9407, 0.1788, 0.9228, 0.1705, 0.9278, 0.1715, 0.9409, 0.1799, 0.9212, 0.1764, 0.9337, 0.1715, 0.9409, 0.1705, 0.9278, 0.1789, 0.9355, 0.1725, 0.9555, 0.1764, 0.9337, 0.1799, 0.9379, 0.1725, 0.9555, 0.1789, 0.9355, 0.1776, 0.9375, 0.1725, 0.9555, 0.1799, 0.9379, 0.1722, 0.9407, 0.1725, 0.9555, 0.1776, 0.9375, 0.1715, 0.9409, 0.1725, 0.9555, 0.1722, 0.9407, 0.1764, 0.9337, 0.1725, 0.9555, 0.1715, 0.9409, 0.7143, 0.3705, 0.7108, 0.3419, 0.772, 0.4599, 0.7722, 0.4638, 0.8215, 0.4339, 0.7973, 0.4587, 0.7722, 0.4638, 0.819, 0.4314, 0.7413, 0.5188, 0.7362, 0.5096, 0.7975, 0.4587, 0.7362, 0.5096, 0.7722, 0.4638, 0.7975, 0.4587, 0.1263, 0.3919, 0.08995, 0.4082, 0.05623, 0.4602, 0.05623, 0.4602, 0.1241, 0.4409, 0.1263, 0.3919, 0.1241, 0.4409, 0.1729, 0.4222, 0.154, 0.3799, 0.1263, 0.3919, 0.9243, 0.4754, 0.8721, 0.4863, 0.8732, 0.4122, 0.9029, 0.4069, 0.8109, 0.5046, 0.8506, 0.4326, 0.8732, 0.4122, 0.8721, 0.4863, 0.8109, 0.5046, 0.7413, 0.5188, 0.7973, 0.4587, 0.8506, 0.4326, 0.8215, 0.4339, 0.819, 0.4314, 0.8573, 0.3569, 0.8666, 0.3524, 0.08995, 0.4082, 0.1263, 0.3919, 0.1402, 0.3143, 0.1149, 0.3064, 0.1263, 0.3919, 0.154, 0.3799, 0.1534, 0.3341, 0.1402, 0.3143, 0.9029, 0.4069, 0.8732, 0.4122, 0.8972, 0.3544, 0.9161, 0.3549, 0.8732, 0.4122, 0.8506, 0.4326, 0.8851, 0.352, 0.8972, 0.3544, 0.8506, 0.4326, 0.8215, 0.4339, 0.8666, 0.3524, 0.8851, 0.352, 0.1149, 0.3064, 0.1402, 0.3143, 0.1396, 0.2709, 0.1183, 0.257, 0.1402, 0.3143, 0.1534, 0.3341, 0.1694, 0.2863, 0.1396, 0.2709, 0.9161, 0.3549, 0.8972, 0.3544, 0.9147, 0.3061, 0.9378, 0.3003, 0.8972, 0.3544, 0.8851, 0.352, 0.8983, 0.3121, 0.9147, 0.3061, 0.8799, 0.3155, 0.9023, 0.2369, 0.9044, 0.2754, 0.8983, 0.3121, 0.1183, 0.257, 0.1396, 0.2709, 0.146, 0.2374, 0.1226, 0.2248, 0.9378, 0.3003, 0.9147, 0.3061, 0.9183, 0.2852, 0.938, 0.2819, 0.9147, 0.3061, 0.8983, 0.3121, 0.9044, 0.2754, 0.9183, 0.2852, 0.146, 0.2374, 0.1696, 0.2679, 0.1565, 0.2327, 0.938, 0.2819, 0.9183, 0.2852, 0.9166, 0.2531, 0.9332, 0.242, 0.9183, 0.2852, 0.9044, 0.2754, 0.9166, 0.2531, 0.6111, 0.505, 0.5928, 0.6231, 0.5346, 0.6115, 0.5431, 0.4949, 0.6615, 0.6223, 0.5928, 0.6231, 0.6111, 0.505, 0.6734, 0.5297, 0.6976, 0.6158, 0.6615, 0.6223, 0.6734, 0.5297, 0.7171, 0.5576, 0.7296, 0.606, 0.6976, 0.6158, 0.7171, 0.5576, 0.7413, 0.5188, 0.4373, 0.504, 0.4388, 0.455, 0.4954, 0.4862, 0.3901, 0.4857, 0.4388, 0.455, 0.4373, 0.504, 0.3921, 0.5583, 0.3531, 0.6073, 0.3623, 0.5294, 0.3921, 0.5583, 0.3418, 0.521, 0.3623, 0.5294, 0.3531, 0.6073, 0.3396, 0.5429, 0.9032, 0.1141, 0.9014, 0.1149, 0.9023, 0.2369, 0.9012, 0.2345, 0.146, 0.2374, 0.1094, 0.1166, 0.09919, 0.1211, 0.1226, 0.2248, 0.1268, 0.1088, 0.1094, 0.1166, 0.146, 0.2374, 0.1565, 0.2327, 0.9241, 0.09398, 0.9321, 0.1068, 0.9332, 0.242, 0.9166, 0.2531, 0.9204, 0.1101, 0.9372, 0.1014, 0.9166, 0.2531, 0.9044, 0.2754, 0.9023, 0.2369, 0.9014, 0.1149, 0.9204, 0.1101, 0.9044, 0.2754, 0.4694, 0.3844, 0.5214, 0.3639, 0.5303, 0.3866, 0.446, 0.3949, 0.3054, 0.4233, 0.2973, 0.377, 0.2513, 0.4085, 0.09445, 0.6949, 0.09264, 0.6848, 0.1096, 0.7032, 0.1008, 0.7154, 0.09151, 0.7112, 0.09445, 0.6949, 0.1008, 0.7154, 0.07221, 0.7193, 0.08776, 0.7183, 0.09702, 0.7279, 0.07889, 0.7455, 0.09702, 0.7279, 0.08776, 0.7183, 0.09151, 0.7112, 0.3921, 0.5583, 0.3623, 0.5294, 0.3901, 0.4857, 0.369, 0.4725, 0.3972, 0.4117, 0.3895, 0.4139, 0.9014, 0.1149, 0.9032, 0.1141, 0.9045, 0.09873, 0.9023, 0.0985, 0.09919, 0.1211, 0.1094, 0.1166, 0.1054, 0.09809, 0.09518, 0.1024, 0.1094, 0.1166, 0.1268, 0.1088, 0.1153, 0.09307, 0.1054, 0.09809, 0.9372, 0.1014, 0.9223, 0.09238, 0.9291, 0.07889, 0.9372, 0.1014, 0.9204, 0.1101, 0.9139, 0.09803, 0.9223, 0.09238, 0.9204, 0.1101, 0.9014, 0.1149, 0.9023, 0.0985, 0.9139, 0.09803, 0.9023, 0.0985, 0.9045, 0.09873, 0.8976, 0.05568, 0.8966, 0.06473, 0.09518, 0.1024, 0.1054, 0.09809, 0.08806, 0.06449, 0.07622, 0.06396, 0.1054, 0.09809, 0.1153, 0.09307, 0.0958, 0.05783, 0.08806, 0.06449, 0.1153, 0.09307, 0.1208, 0.0886, 0.1106, 0.0832, 0.09721, 0.05747, 0.1153, 0.09307, 0.09721, 0.05747, 0.0958, 0.05783, 0.9223, 0.09238, 0.9166, 0.04639, 0.915, 0.04663, 0.9189, 0.07349, 0.9291, 0.07889, 0.9223, 0.09238, 0.9189, 0.07349, 0.9223, 0.09238, 0.9139, 0.09803, 0.9111, 0.06221, 0.9166, 0.04639, 0.9139, 0.09803, 0.9023, 0.0985, 0.8966, 0.06473, 0.9111, 0.06221, 0.8966, 0.06473, 0.8976, 0.05568, 0.8911, 0.05152, 0.8901, 0.05471, 0.07622, 0.06396, 0.08806, 0.06449, 0.0846, 0.05761, 0.07179, 0.06257, 0.08806, 0.06449, 0.0958, 0.05783, 0.1037, 0.04456, 0.0846, 0.05761, 0.0958, 0.05783, 0.09721, 0.05747, 0.1048, 0.04517, 0.1037, 0.04456, 0.915, 0.04663, 0.9166, 0.04639, 0.9192, 0.04004, 0.9226, 0.03433, 0.9166, 0.04639, 0.9111, 0.06221, 0.9062, 0.04818, 0.9192, 0.04004, 0.9111, 0.06221, 0.8966, 0.06473, 0.8901, 0.05471, 0.9062, 0.04818, 0.8901, 0.05471, 0.8911, 0.05152, 0.8903, 0.05047, 0.8875, 0.05156, 0.07179, 0.06257, 0.0846, 0.05761, 0.08267, 0.05222, 0.07039, 0.05927, 0.0846, 0.05761, 0.1037, 0.04456, 0.1021, 0.03888, 0.08267, 0.05222, 0.1037, 0.04456, 0.1048, 0.04517, 0.1049, 0.03634, 0.1021, 0.03888, 0.9226, 0.03433, 0.9192, 0.04004, 0.9214, 0.03379, 0.9227, 0.0255, 0.9192, 0.04004, 0.9062, 0.04818, 0.9037, 0.04132, 0.9214, 0.03379, 0.9062, 0.04818, 0.8901, 0.05471, 0.8875, 0.05156, 0.9037, 0.04132, 0.8875, 0.05156, 0.8903, 0.05047, 0.8832, 0.0234, 0.875, 0.02023, 0.07039, 0.05927, 0.08267, 0.05222, 0.07045, 0.03123, 0.05158, 0.0344, 0.08267, 0.05222, 0.1021, 0.03888, 0.09843, 0.0308, 0.07045, 0.03123, 0.1021, 0.03888, 0.1049, 0.03634, 0.1013, 0.03146, 0.09843, 0.0308, 0.9227, 0.0255, 0.9214, 0.03379, 0.9168, 0.01992, 0.9191, 0.02062, 0.9214, 0.03379, 0.9037, 0.04132, 0.8939, 0.02027, 0.9168, 0.01992, 0.9037, 0.04132, 0.8875, 0.05156, 0.875, 0.02023, 0.8939, 0.02027, 0.4954, 0.4862, 0.4388, 0.455, 0.4407, 0.4154, 0.4417, 0.3955, 0.4133, 0.4113, 0.4407, 0.4154, 0.4388, 0.455, 0.3901, 0.4857, 0.2513, 0.4085, 0.2595, 0.4058, 0.2436, 0.4107, 0.2973, 0.377, 0.2595, 0.4058, 0.2513, 0.4085, 0.4954, 0.4862, 0.4417, 0.3955, 0.446, 0.3949, 0.4133, 0.4113, 0.3822, 0.2766, 0.4016, 0.279, 0.4407, 0.4154, 0.239, 0.7597, 0.2539, 0.744, 0.2834, 0.7624, 0.2546, 0.7985, 0.1983, 0.864, 0.1947, 0.7883, 0.2211, 0.8172, 0.2295, 0.7589, 0.2104, 0.7541, 0.2053, 0.7444, 0.7893, 0.7235, 0.7915, 0.6814, 0.8591, 0.6855, 0.8595, 0.6858, 0.8769, 0.6711, 0.8769, 0.6777, 0.8595, 0.6858, 0.8606, 0.6775, 0.8769, 0.6711, 0.8606, 0.6775, 0.9025, 0.6529, 0.9019, 0.6628, 0.8769, 0.6711, 0.8595, 0.6858, 0.8591, 0.6855, 0.8606, 0.6775, 0.8769, 0.6777, 0.8769, 0.6711, 0.8983, 0.6754, 0.8769, 0.6711, 0.9019, 0.6628, 0.8983, 0.6754, 0.5303, 0.3866, 0.5214, 0.3639, 0.5876, 0.3204, 0.5876, 0.3462, 0.5876, 0.3462, 0.5876, 0.3204, 0.6481, 0.3144, 0.648, 0.3436, 0.6481, 0.3144, 0.7108, 0.3419, 0.7143, 0.3705, 0.648, 0.3436, 0.9216, 0.545, 0.9151, 0.6008, 0.9306, 0.6035, 0.9198, 0.507, 0.9025, 0.6529, 0.8977, 0.6496, 0.8999, 0.6575, 0.9019, 0.6628, 0.9019, 0.6628, 0.8999, 0.6575, 0.8983, 0.6754, 0.9458, 0.5989, 0.8821, 0.6157, 0.8721, 0.4863, 0.9243, 0.4754, 0.9198, 0.507, 0.9306, 0.6035, 0.9458, 0.5989, 0.9243, 0.4754, 0.8821, 0.6157, 0.8104, 0.616, 0.8109, 0.5046, 0.8721, 0.4863, 0.4016, 0.279, 0.4197, 0.2873, 0.4417, 0.3955, 0.4407, 0.4154, 0.4197, 0.2873, 0.4226, 0.2914, 0.446, 0.3949, 0.4417, 0.3955, 0.7413, 0.5188, 0.8109, 0.5046, 0.8104, 0.616, 0.7296, 0.606, 0.9458, 0.5989, 0.9306, 0.6035, 0.9012, 0.63, 0.9074, 0.6543, 0.9012, 0.63, 0.9306, 0.6035, 0.9151, 0.6008, 0.9025, 0.6529, 0.8606, 0.6775, 0.9074, 0.6543, 0.9012, 0.63, 0.9458, 0.5989, 0.9074, 0.6543, 0.8899, 0.6578, 0.8821, 0.6157, 0.7893, 0.7235, 0.7913, 0.7279, 0.718, 0.7089, 0.7125, 0.6972, 0.7125, 0.6972, 0.718, 0.7089, 0.675, 0.6979, 0.6748, 0.6914, 0.675, 0.6979, 0.6063, 0.6836, 0.623, 0.6729, 0.6748, 0.6914, 0.6063, 0.6836, 0.548, 0.6927, 0.5608, 0.6696, 0.623, 0.6729, 0.1983, 0.864, 0.1791, 0.8957, 0.1722, 0.8755, 0.1722, 0.8755, 0.1586, 0.8865, 0.1404, 0.8591, 0.1507, 0.8563, 0.1586, 0.8865, 0.1481, 0.8841, 0.1249, 0.8459, 0.1404, 0.8591, 0.1767, 0.7461, 0.1734, 0.78, 0.1579, 0.7362, 0.1624, 0.723, 0.1579, 0.7362, 0.137, 0.7156, 0.1345, 0.8152, 0.1621, 0.8283, 0.1423, 0.8375, 0.1345, 0.8152, 0.1423, 0.8375, 0.1316, 0.8409, 0.1144, 0.8102, 0.1252, 0.7109, 0.137, 0.7156, 0.1235, 0.7511, 0.1097, 0.7292, 0.1097, 0.7292, 0.1235, 0.7511, 0.1102, 0.7752, 0.09773, 0.7543, 0.09773, 0.7543, 0.1102, 0.7752, 0.09997, 0.7844, 0.08843, 0.7631, 0.3771, 0.4138, 0.3623, 0.5294, 0.3895, 0.4139, 0.446, 0.3949, 0.5303, 0.3866, 0.5431, 0.4949, 0.4954, 0.4862, 0.4049, 0.09403, 0.397, 0.08562, 0.3905, 0.08933, 0.3227, 0.1123, 0.3174, 0.09284, 0.3126, 0.09139, 0.3145, 0.1177, 0.3826, 0.05394, 0.381, 0.0621, 0.3858, 0.0832, 0.397, 0.08562, 0.3905, 0.08933, 0.397, 0.08562, 0.3858, 0.0832, 0.3826, 0.05394, 0.3871, 0.04464, 0.3823, 0.05256, 0.381, 0.0621, 0.3871, 0.04464, 0.3876, 0.04025, 0.3856, 0.04197, 0.3823, 0.05256, 0.3876, 0.04025, 0.3838, 0.03109, 0.3813, 0.03284, 0.3856, 0.04197, 0.3623, 0.5294, 0.3418, 0.521, 0.369, 0.4725, 0.5346, 0.6115, 0.5928, 0.6231, 0.5608, 0.6696, 0.4133, 0.4113, 0.3901, 0.4857, 0.3623, 0.5294, 0.3771, 0.4138, 0.3895, 0.4139, 0.3623, 0.5294, 0.369, 0.4725, 0.7973, 0.4587, 0.8215, 0.4339, 0.8506, 0.4326, 0.7722, 0.4638, 0.7362, 0.5096, 0.7143, 0.3705, 0.7362, 0.5096, 0.7413, 0.5188, 0.7171, 0.5576, 0.8939, 0.02027, 0.875, 0.02023, 0.8832, 0.0234, 0.9163, 0.01997, 0.8832, 0.0234, 0.8928, 0.02138, 0.9163, 0.01997, 0.9168, 0.01992, 0.8939, 0.02027, 0.9163, 0.01997, 0.9191, 0.02062, 0.9291, 0.07889, 0.9321, 0.1019, 0.9372, 0.1014, 0.1722, 0.8755, 0.1507, 0.8563, 0.1836, 0.8473, 0.1983, 0.864, 0.2546, 0.7985, 0.2834, 0.7624, 0.326, 0.8136, 0.2765, 0.8462, 0.1579, 0.7362, 0.1624, 0.723, 0.1767, 0.7461, 0.1313, 0.7043, 0.137, 0.7156, 0.1252, 0.7109, 0.1122, 0.6925, 0.1132, 0.6901, 0.1313, 0.7043, 0.2104, 0.7541, 0.2211, 0.8172, 0.1947, 0.7883, 0.8591, 0.6855, 0.8899, 0.6578, 0.9074, 0.6543, 0.8606, 0.6775, 0.3968, 0.659, 0.4874, 0.5964, 0.4768, 0.6601, 0.8899, 0.6578, 0.8591, 0.6855, 0.7915, 0.6814, 0.1841, 0.8195, 0.1836, 0.8473, 0.1675, 0.8486, 0.1621, 0.8283, 0.1621, 0.8283, 0.1345, 0.8152, 0.1841, 0.8195, 0.1675, 0.8486, 0.1507, 0.8563, 0.1404, 0.8591, 0.1423, 0.8375, 0.1548, 0.8375, 0.1675, 0.8486, 0.1423, 0.8375, 0.1423, 0.8375, 0.1621, 0.8283, 0.1548, 0.8375, 0.1548, 0.8375, 0.1621, 0.8283, 0.1675, 0.8486, 0.1364, 0.7726, 0.1235, 0.7511, 0.137, 0.7156, 0.1579, 0.7362, 0.1313, 0.7043, 0.1624, 0.723, 0.137, 0.7156, 0.1841, 0.8195, 0.1345, 0.8152, 0.1364, 0.7726, 0.2211, 0.8172, 0.2295, 0.7589, 0.239, 0.7597, 0.1875, 0.9006, 0.1728, 0.9095, 0.1929, 0.9082, 0.8666, 0.3524, 0.8799, 0.3155, 0.8983, 0.3121, 0.8851, 0.352, 0.8666, 0.3524, 0.8573, 0.3569, 0.8776, 0.3137, 0.8799, 0.3155, 0.8799, 0.3155, 0.8776, 0.3137, 0.9012, 0.2345, 0.9023, 0.2369, 0.1396, 0.2709, 0.1694, 0.2863, 0.1696, 0.2679, 0.146, 0.2374, 0.1268, 0.1088, 0.1208, 0.0886, 0.1153, 0.09307, 0.05623, 0.4602, 0.0619, 0.4674, 0.09165, 0.4985, 0.09165, 0.4985, 0.1258, 0.4789, 0.1241, 0.4409, 0.5608, 0.6696, 0.548, 0.6927, 0.5236, 0.6787, 0.4768, 0.6601, 0.4521, 0.7427, 0.3968, 0.659, 0.548, 0.6927, 0.5067, 0.7348, 0.5236, 0.6787, 0.5236, 0.6787, 0.5067, 0.7348, 0.4521, 0.7427, 0.4768, 0.6601, 0.4133, 0.4113, 0.3822, 0.2766, 0.3797, 0.2729, 0.4034, 0.4077, 0.4034, 0.4077, 0.3797, 0.2729, 0.3782, 0.2707, 0.3895, 0.4139, 0.2436, 0.4107, 0.2747, 0.2626, 0.2842, 0.2642, 0.2595, 0.4058, 0.2973, 0.377, 0.2595, 0.4058, 0.2842, 0.2642, 0.3004, 0.264, 0.3822, 0.2766, 0.3828, 0.2496, 0.3795, 0.2488, 0.3797, 0.2729, 0.3797, 0.2729, 0.3795, 0.2488, 0.3852, 0.2457, 0.3782, 0.2707, 0.2747, 0.2626, 0.2795, 0.2345, 0.2888, 0.2343, 0.2842, 0.2642, 0.2842, 0.2642, 0.2888, 0.2343, 0.3027, 0.2364, 0.3004, 0.264, 0.4226, 0.2914, 0.417, 0.254, 0.4211, 0.2523, 0.4197, 0.2873, 0.4197, 0.2873, 0.4211, 0.2523, 0.405, 0.2496, 0.4016, 0.279, 0.4016, 0.279, 0.405, 0.2496, 0.3828, 0.2496, 0.3822, 0.2766, 0.3828, 0.2496, 0.3903, 0.2175, 0.3867, 0.219, 0.3795, 0.2488, 0.3795, 0.2488, 0.3867, 0.219, 0.3891, 0.2168, 0.3852, 0.2457, 0.2795, 0.2345, 0.2834, 0.2057, 0.2889, 0.2079, 0.2888, 0.2343, 0.2888, 0.2343, 0.2889, 0.2079, 0.3, 0.2147, 0.3027, 0.2364, 0.417, 0.254, 0.4075, 0.2122, 0.4106, 0.2146, 0.4211, 0.2523, 0.4211, 0.2523, 0.4106, 0.2146, 0.4, 0.2122, 0.405, 0.2496, 0.405, 0.2496, 0.4, 0.2122, 0.3903, 0.2175, 0.3828, 0.2496, 0.3782, 0.1075, 0.3867, 0.219, 0.3903, 0.2175, 0.3794, 0.1079, 0.3891, 0.2168, 0.3867, 0.219, 0.3782, 0.1075, 0.3786, 0.1083, 0.2889, 0.2079, 0.2834, 0.2057, 0.3035, 0.1189, 0.3145, 0.1177, 0.3227, 0.1123, 0.3, 0.2147, 0.2889, 0.2079, 0.3145, 0.1177, 0.4049, 0.09403, 0.4106, 0.2146, 0.4075, 0.2122, 0.3968, 0.09607, 0.3951, 0.1031, 0.4, 0.2122, 0.4106, 0.2146, 0.4049, 0.09403, 0.3903, 0.2175, 0.4, 0.2122, 0.3951, 0.1031, 0.3794, 0.1079, 0.3813, 0.03284, 0.3794, 0.03255, 0.3598, 0.03377, 0.3838, 0.03109, 0.3614, 0.03273, 0.3838, 0.03109, 0.3598, 0.03377, 0.3392, 0.03613, 0.3402, 0.03493, 0.3614, 0.03273, 0.3392, 0.03613, 0.3794, 0.1079, 0.3766, 0.09364, 0.3748, 0.09576, 0.3782, 0.1075, 0.3782, 0.1075, 0.3748, 0.09576, 0.3758, 0.09114, 0.3786, 0.1083, 0.3035, 0.1189, 0.3027, 0.09465, 0.3126, 0.09139, 0.3145, 0.1177, 0.3968, 0.09607, 0.3905, 0.08933, 0.4049, 0.09403, 0.4049, 0.09403, 0.397, 0.08562, 0.3885, 0.09095, 0.3951, 0.1031, 0.3951, 0.1031, 0.3885, 0.09095, 0.3766, 0.09364, 0.3794, 0.1079, 0.3766, 0.09364, 0.371, 0.07073, 0.3699, 0.07194, 0.3748, 0.09576, 0.3748, 0.09576, 0.3699, 0.07194, 0.3723, 0.05384, 0.3758, 0.09114, 0.3027, 0.09465, 0.2937, 0.06003, 0.3019, 0.05884, 0.3126, 0.09139, 0.3019, 0.05884, 0.3004, 0.06081, 0.3127, 0.08671, 0.3126, 0.09139, 0.3126, 0.09139, 0.3127, 0.08671, 0.3174, 0.09284, 0.397, 0.08562, 0.3826, 0.05394, 0.3824, 0.06851, 0.3885, 0.09095, 0.3885, 0.09095, 0.3824, 0.06851, 0.371, 0.07073, 0.3766, 0.09364, 0.3754, 0.05709, 0.3655, 0.0605, 0.3631, 0.06853, 0.3699, 0.07194, 0.3699, 0.07194, 0.3631, 0.06853, 0.3711, 0.05086, 0.378, 0.05705, 0.2937, 0.06003, 0.2926, 0.05705, 0.3099, 0.04973, 0.3019, 0.05884, 0.3019, 0.05884, 0.3099, 0.04973, 0.3046, 0.05166, 0.3004, 0.06081, 0.3826, 0.05394, 0.3871, 0.04464, 0.3768, 0.0541, 0.3824, 0.06851, 0.3824, 0.06851, 0.3768, 0.0541, 0.3644, 0.06733, 0.371, 0.07073, 0.3655, 0.0605, 0.3606, 0.05542, 0.3595, 0.05662, 0.3631, 0.06853, 0.3631, 0.06853, 0.3595, 0.05662, 0.3704, 0.04969, 0.3711, 0.05086, 0.2926, 0.05705, 0.2906, 0.05164, 0.3098, 0.04397, 0.3099, 0.04973, 0.3046, 0.05166, 0.3099, 0.04973, 0.3098, 0.04397, 0.3121, 0.04422, 0.3871, 0.04464, 0.3876, 0.04025, 0.3743, 0.0472, 0.3768, 0.0541, 0.3768, 0.0541, 0.3743, 0.0472, 0.3606, 0.05542, 0.3655, 0.0605, 0.3606, 0.05542, 0.3402, 0.03493, 0.3392, 0.03613, 0.3595, 0.05662, 0.3595, 0.05662, 0.3392, 0.03613, 0.3598, 0.03377, 0.3704, 0.04969, 0.2906, 0.05164, 0.2791, 0.03248, 0.3053, 0.03382, 0.3098, 0.04397, 0.3098, 0.04397, 0.3053, 0.03382, 0.3072, 0.0341, 0.3121, 0.04422, 0.3876, 0.04025, 0.3838, 0.03109, 0.3614, 0.03273, 0.3743, 0.0472, 0.3743, 0.0472, 0.3614, 0.03273, 0.3402, 0.03493, 0.3606, 0.05542, 0.5303, 0.3866, 0.5431, 0.4949, 0.6111, 0.505, 0.5876, 0.3462, 0.5346, 0.6115, 0.5236, 0.6787, 0.5608, 0.6696, 0.5928, 0.6231, 0.5608, 0.6696, 0.623, 0.6729, 0.6615, 0.6223, 0.6734, 0.5297, 0.648, 0.3436, 0.5876, 0.3462, 0.6111, 0.505, 0.6615, 0.6223, 0.623, 0.6729, 0.6748, 0.6914, 0.6976, 0.6158, 0.7143, 0.3705, 0.648, 0.3436, 0.6734, 0.5297, 0.7362, 0.5096, 0.7362, 0.5096, 0.6734, 0.5297, 0.7171, 0.5576, 0.6976, 0.6158, 0.6748, 0.6914, 0.7125, 0.6972, 0.7051, 0.66, 0.7296, 0.606, 0.6976, 0.6158, 0.7051, 0.66, 0.7915, 0.6814, 0.7051, 0.66, 0.7125, 0.6972, 0.7893, 0.7235, 0.7296, 0.606, 0.7051, 0.66, 0.7915, 0.6814, 0.8104, 0.616, 0.7913, 0.7279, 0.8595, 0.6858, 0.8591, 0.6855, 0.7893, 0.7235, 0.8104, 0.616, 0.7915, 0.6814, 0.8899, 0.6578, 0.8821, 0.6157, 0.8977, 0.6496, 0.9012, 0.63, 0.9025, 0.6529, 0.1241, 0.4409, 0.09165, 0.4985, 0.05623, 0.4602, 0.4874, 0.5964, 0.5346, 0.6115, 0.5431, 0.4949, 0.4954, 0.4862, 0.4768, 0.6601, 0.5236, 0.6787, 0.5346, 0.6115, 0.4874, 0.5964, 0.4874, 0.5964, 0.4954, 0.4862, 0.4373, 0.504, 0.4237, 0.5868, 0.3968, 0.659, 0.4874, 0.5964, 0.4237, 0.5868, 0.07221, 0.7193, 0.08776, 0.7183, 0.09445, 0.6949, 0.07847, 0.7034, 0.4237, 0.5868, 0.4373, 0.504, 0.3921, 0.5583, 0.07847, 0.7034, 0.09445, 0.6949, 0.09264, 0.6848, 0.08586, 0.6828, 0.3968, 0.659, 0.4237, 0.5868, 0.3921, 0.5583, 0.3531, 0.6073, 0.1225, 0.6788, 0.1297, 0.6727, 0.1142, 0.6729, 0.1149, 0.6778, 0.3531, 0.6073, 0.3396, 0.5429, 0.2968, 0.6536, 0.3203, 0.6846, 0.3968, 0.659, 0.3531, 0.6073, 0.3203, 0.6846, 0.3694, 0.7344, 0.3968, 0.659, 0.3694, 0.7344, 0.4002, 0.7751, 0.4521, 0.7427, 0.4521, 0.7427, 0.4002, 0.7751, 0.406, 0.7821, 0.3203, 0.6846, 0.2968, 0.6536, 0.2539, 0.744, 0.2834, 0.7624, 0.3694, 0.7344, 0.3203, 0.6846, 0.2834, 0.7624, 0.326, 0.8136, 0.4002, 0.7751, 0.3694, 0.7344, 0.326, 0.8136, 0.3401, 0.8298, 0.3401, 0.8298, 0.3359, 0.8481, 0.406, 0.7821, 0.4002, 0.7751, 0.2546, 0.7985, 0.239, 0.7597, 0.2211, 0.8172, 0.3401, 0.8298, 0.326, 0.8136, 0.2765, 0.8462, 0.2821, 0.8688, 0.2821, 0.8688, 0.2632, 0.8957, 0.3359, 0.8481, 0.3401, 0.8298, 0.09892, 0.6774, 0.09412, 0.6749, 0.1025, 0.6775, 0.1063, 0.6812, 0.2211, 0.8172, 0.232, 0.8478, 0.2765, 0.8462, 0.2546, 0.7985, 0.2765, 0.8462, 0.232, 0.8478, 0.2262, 0.8947, 0.2821, 0.8688, 0.2632, 0.8957, 0.2821, 0.8688, 0.2262, 0.8947, 0.229, 0.8967, 0.2211, 0.8172, 0.1983, 0.864, 0.232, 0.8478, 0.232, 0.8478, 0.1983, 0.864, 0.1791, 0.8957, 0.2262, 0.8947, 0.2262, 0.8947, 0.1791, 0.8957, 0.1824, 0.9073, 0.229, 0.8967, 0.2053, 0.7444, 0.1795, 0.7401, 0.1767, 0.7461, 0.2104, 0.7541, 0.1947, 0.7883, 0.1734, 0.78, 0.1841, 0.8195, 0.1983, 0.864, 0.1983, 0.864, 0.1841, 0.8195, 0.1836, 0.8473, 0.1824, 0.9073, 0.1791, 0.8957, 0.1586, 0.8865, 0.1481, 0.8841, 0.1795, 0.7401, 0.1618, 0.7159, 0.1624, 0.723, 0.1767, 0.7461, 0.1734, 0.78, 0.1579, 0.7362, 0.1364, 0.7726, 0.1734, 0.78, 0.1364, 0.7726, 0.1841, 0.8195, 0.1836, 0.8473, 0.1675, 0.8486, 0.1507, 0.8563, 0.1249, 0.8459, 0.1404, 0.8591, 0.1423, 0.8375, 0.1316, 0.8409, 0.1618, 0.7159, 0.1337, 0.6967, 0.1313, 0.7043, 0.1624, 0.723, 0.1102, 0.7752, 0.1345, 0.8152, 0.1364, 0.7726, 0.1235, 0.7511, 0.1144, 0.8102, 0.1345, 0.8152, 0.1102, 0.7752, 0.09997, 0.7844, 0.2295, 0.7589, 0.2104, 0.7541, 0.2211, 0.8172, 0.2104, 0.7541, 0.1767, 0.7461, 0.1734, 0.78, 0.1947, 0.7883, 0.1252, 0.7109, 0.1313, 0.7043, 0.1122, 0.6925, 0.1096, 0.7032, 0.1097, 0.7292, 0.1252, 0.7109, 0.1096, 0.7032, 0.1008, 0.7154, 0.09773, 0.7543, 0.1097, 0.7292, 0.1008, 0.7154, 0.09702, 0.7279, 0.08843, 0.7631, 0.09773, 0.7543, 0.09702, 0.7279, 0.07889, 0.7455, 0.1337, 0.6967, 0.1346, 0.6816, 0.1283, 0.6886, 0.1313, 0.7043, 0.1283, 0.6886, 0.1225, 0.6788, 0.1149, 0.6778, 0.1313, 0.7043, 0.1122, 0.6925, 0.1132, 0.6901, 0.1063, 0.6812, 0.1025, 0.6775, 0.1008, 0.7154, 0.09151, 0.7112, 0.09702, 0.7279, 0.1122, 0.6925, 0.1025, 0.6775, 0.09264, 0.6848, 0.1096, 0.7032, 0.09264, 0.6848, 0.1025, 0.6775, 0.09412, 0.6749, 0.08586, 0.6828, 0.1225, 0.6788, 0.1283, 0.6886, 0.1346, 0.6816, 0.1297, 0.6727, 0.08776, 0.7183, 0.09151, 0.7112, 0.09445, 0.6949, 0.1586, 0.8865, 0.1841, 0.8715, 0.1722, 0.8755, 0.1818, 0.9025, 0.1767, 0.905, 0.1872, 0.9016, 0.1863, 0.887, 0.1863, 0.887, 0.1872, 0.9016, 0.1925, 0.9085, 0.1863, 0.887, 0.1925, 0.9085, 0.1791, 0.8957, 0.1791, 0.8957, 0.1925, 0.9085, 0.1855, 0.9166, 0.1791, 0.8957, 0.1855, 0.9166, 0.1929, 0.9082, 0.1791, 0.8957, 0.1929, 0.9082, 0.1875, 0.9006, 0.1818, 0.9025, 0.1875, 0.9006, 0.1728, 0.9095, 0.1767, 0.905, 0.1862, 0.922, 0.1872, 0.9016, 0.1767, 0.905, 0.1799, 0.9212, 0.1862, 0.922, 0.1831, 0.9268, 0.1925, 0.9085, 0.1872, 0.9016, 0.1831, 0.9268, 0.1839, 0.9264, 0.1855, 0.9166, 0.1925, 0.9085, 0.1929, 0.9082, 0.1855, 0.9166, 0.1839, 0.9264, 0.1788, 0.9228, 0.1788, 0.9228, 0.1705, 0.9278, 0.1728, 0.9095, 0.1929, 0.9082, 0.1767, 0.905, 0.1728, 0.9095, 0.1705, 0.9278, 0.1799, 0.9212, 0.1789, 0.9355, 0.1862, 0.922, 0.1799, 0.9212, 0.1764, 0.9337, 0.1789, 0.9355, 0.1799, 0.9379, 0.1831, 0.9268, 0.1862, 0.922, 0.1799, 0.9379, 0.1776, 0.9375, 0.1839, 0.9264, 0.1831, 0.9268, 0.1788, 0.9228, 0.1839, 0.9264, 0.1776, 0.9375, 0.1722, 0.9407, 0.1722, 0.9407, 0.1715, 0.9409, 0.1705, 0.9278, 0.1788, 0.9228, 0.1799, 0.9212, 0.1705, 0.9278, 0.1715, 0.9409, 0.1764, 0.9337, 0.1789, 0.9355, 0.1764, 0.9337, 0.1725, 0.9555, 0.1799, 0.9379, 0.1789, 0.9355, 0.1725, 0.9555, 0.1776, 0.9375, 0.1799, 0.9379, 0.1725, 0.9555, 0.1722, 0.9407, 0.1776, 0.9375, 0.1725, 0.9555, 0.1715, 0.9409, 0.1722, 0.9407, 0.1725, 0.9555, 0.1764, 0.9337, 0.1715, 0.9409, 0.1725, 0.9555, 0.7143, 0.3705, 0.7722, 0.4638, 0.772, 0.4599, 0.7108, 0.3419, 0.8215, 0.4339, 0.819, 0.4314, 0.7722, 0.4638, 0.7973, 0.4587, 0.7413, 0.5188, 0.7975, 0.4587, 0.7362, 0.5096, 0.7362, 0.5096, 0.7975, 0.4587, 0.7722, 0.4638, 0.1263, 0.3919, 0.05623, 0.4602, 0.08995, 0.4082, 0.05623, 0.4602, 0.1263, 0.3919, 0.1241, 0.4409, 0.1241, 0.4409, 0.1263, 0.3919, 0.154, 0.3799, 0.1729, 0.4222, 0.9243, 0.4754, 0.9029, 0.4069, 0.8732, 0.4122, 0.8721, 0.4863, 0.8109, 0.5046, 0.8721, 0.4863, 0.8732, 0.4122, 0.8506, 0.4326, 0.8109, 0.5046, 0.8506, 0.4326, 0.7973, 0.4587, 0.7413, 0.5188, 0.8215, 0.4339, 0.8666, 0.3524, 0.8573, 0.3569, 0.819, 0.4314, 0.08995, 0.4082, 0.1149, 0.3064, 0.1402, 0.3143, 0.1263, 0.3919, 0.1263, 0.3919, 0.1402, 0.3143, 0.1534, 0.3341, 0.154, 0.3799, 0.9029, 0.4069, 0.9161, 0.3549, 0.8972, 0.3544, 0.8732, 0.4122, 0.8732, 0.4122, 0.8972, 0.3544, 0.8851, 0.352, 0.8506, 0.4326, 0.8506, 0.4326, 0.8851, 0.352, 0.8666, 0.3524, 0.8215, 0.4339, 0.1149, 0.3064, 0.1183, 0.257, 0.1396, 0.2709, 0.1402, 0.3143, 0.1402, 0.3143, 0.1396, 0.2709, 0.1694, 0.2863, 0.1534, 0.3341, 0.9161, 0.3549, 0.9378, 0.3003, 0.9147, 0.3061, 0.8972, 0.3544, 0.8972, 0.3544, 0.9147, 0.3061, 0.8983, 0.3121, 0.8851, 0.352, 0.8799, 0.3155, 0.8983, 0.3121, 0.9044, 0.2754, 0.9023, 0.2369, 0.1183, 0.257, 0.1226, 0.2248, 0.146, 0.2374, 0.1396, 0.2709, 0.9378, 0.3003, 0.938, 0.2819, 0.9183, 0.2852, 0.9147, 0.3061, 0.9147, 0.3061, 0.9183, 0.2852, 0.9044, 0.2754, 0.8983, 0.3121, 0.146, 0.2374, 0.1565, 0.2327, 0.1696, 0.2679, 0.938, 0.2819, 0.9332, 0.242, 0.9166, 0.2531, 0.9183, 0.2852, 0.9183, 0.2852, 0.9166, 0.2531, 0.9044, 0.2754, 0.6111, 0.505, 0.5431, 0.4949, 0.5346, 0.6115, 0.5928, 0.6231, 0.6615, 0.6223, 0.6734, 0.5297, 0.6111, 0.505, 0.5928, 0.6231, 0.6976, 0.6158, 0.7171, 0.5576, 0.6734, 0.5297, 0.6615, 0.6223, 0.7296, 0.606, 0.7413, 0.5188, 0.7171, 0.5576, 0.6976, 0.6158, 0.4373, 0.504, 0.4954, 0.4862, 0.4388, 0.455, 0.3901, 0.4857, 0.3921, 0.5583, 0.4373, 0.504, 0.4388, 0.455, 0.3531, 0.6073, 0.3921, 0.5583, 0.3623, 0.5294, 0.3418, 0.521, 0.3396, 0.5429, 0.3531, 0.6073, 0.3623, 0.5294, 0.9032, 0.1141, 0.9012, 0.2345, 0.9023, 0.2369, 0.9014, 0.1149, 0.146, 0.2374, 0.1226, 0.2248, 0.09919, 0.1211, 0.1094, 0.1166, 0.1268, 0.1088, 0.1565, 0.2327, 0.146, 0.2374, 0.1094, 0.1166, 0.9241, 0.09398, 0.9166, 0.2531, 0.9332, 0.242, 0.9321, 0.1068, 0.9204, 0.1101, 0.9044, 0.2754, 0.9166, 0.2531, 0.9372, 0.1014, 0.9023, 0.2369, 0.9044, 0.2754, 0.9204, 0.1101, 0.9014, 0.1149, 0.4694, 0.3844, 0.446, 0.3949, 0.5303, 0.3866, 0.5214, 0.3639, 0.3054, 0.4233, 0.2513, 0.4085, 0.2973, 0.377, 0.09445, 0.6949, 0.1008, 0.7154, 0.1096, 0.7032, 0.09264, 0.6848, 0.09151, 0.7112, 0.1008, 0.7154, 0.09445, 0.6949, 0.07221, 0.7193, 0.07889, 0.7455, 0.09702, 0.7279, 0.08776, 0.7183, 0.09702, 0.7279, 0.09151, 0.7112, 0.08776, 0.7183, 0.3921, 0.5583, 0.3901, 0.4857, 0.3623, 0.5294, 0.369, 0.4725, 0.3895, 0.4139, 0.3972, 0.4117, 0.9014, 0.1149, 0.9023, 0.0985, 0.9045, 0.09873, 0.9032, 0.1141, 0.09919, 0.1211, 0.09518, 0.1024, 0.1054, 0.09809, 0.1094, 0.1166, 0.1094, 0.1166, 0.1054, 0.09809, 0.1153, 0.09307, 0.1268, 0.1088, 0.9372, 0.1014, 0.9291, 0.07889, 0.9223, 0.09238, 0.9372, 0.1014, 0.9223, 0.09238, 0.9139, 0.09803, 0.9204, 0.1101, 0.9204, 0.1101, 0.9139, 0.09803, 0.9023, 0.0985, 0.9014, 0.1149, 0.9023, 0.0985, 0.8966, 0.06473, 0.8976, 0.05568, 0.9045, 0.09873, 0.09518, 0.1024, 0.07622, 0.06396, 0.08806, 0.06449, 0.1054, 0.09809, 0.1054, 0.09809, 0.08806, 0.06449, 0.0958, 0.05783, 0.1153, 0.09307, 0.1153, 0.09307, 0.0958, 0.05783, 0.09721, 0.05747, 0.1106, 0.0832, 0.1153, 0.09307, 0.1106, 0.0832, 0.1208, 0.0886, 0.915, 0.04663, 0.9166, 0.04639, 0.9223, 0.09238, 0.9189, 0.07349, 0.9291, 0.07889, 0.9189, 0.07349, 0.9223, 0.09238, 0.9223, 0.09238, 0.9166, 0.04639, 0.9111, 0.06221, 0.9139, 0.09803, 0.9139, 0.09803, 0.9111, 0.06221, 0.8966, 0.06473, 0.9023, 0.0985, 0.8966, 0.06473, 0.8901, 0.05471, 0.8911, 0.05152, 0.8976, 0.05568, 0.07622, 0.06396, 0.07179, 0.06257, 0.0846, 0.05761, 0.08806, 0.06449, 0.08806, 0.06449, 0.0846, 0.05761, 0.1037, 0.04456, 0.0958, 0.05783, 0.0958, 0.05783, 0.1037, 0.04456, 0.1048, 0.04517, 0.09721, 0.05747, 0.915, 0.04663, 0.9226, 0.03433, 0.9192, 0.04004, 0.9166, 0.04639, 0.9166, 0.04639, 0.9192, 0.04004, 0.9062, 0.04818, 0.9111, 0.06221, 0.9111, 0.06221, 0.9062, 0.04818, 0.8901, 0.05471, 0.8966, 0.06473, 0.8901, 0.05471, 0.8875, 0.05156, 0.8903, 0.05047, 0.8911, 0.05152, 0.07179, 0.06257, 0.07039, 0.05927, 0.08267, 0.05222, 0.0846, 0.05761, 0.0846, 0.05761, 0.08267, 0.05222, 0.1021, 0.03888, 0.1037, 0.04456, 0.1037, 0.04456, 0.1021, 0.03888, 0.1049, 0.03634, 0.1048, 0.04517, 0.9226, 0.03433, 0.9227, 0.0255, 0.9214, 0.03379, 0.9192, 0.04004, 0.9192, 0.04004, 0.9214, 0.03379, 0.9037, 0.04132, 0.9062, 0.04818, 0.9062, 0.04818, 0.9037, 0.04132, 0.8875, 0.05156, 0.8901, 0.05471, 0.8875, 0.05156, 0.875, 0.02023, 0.8832, 0.0234, 0.8903, 0.05047, 0.07039, 0.05927, 0.05158, 0.0344, 0.07045, 0.03123, 0.08267, 0.05222, 0.08267, 0.05222, 0.07045, 0.03123, 0.09843, 0.0308, 0.1021, 0.03888, 0.1021, 0.03888, 0.09843, 0.0308, 0.1013, 0.03146, 0.1049, 0.03634, 0.9227, 0.0255, 0.9191, 0.02062, 0.9168, 0.01992, 0.9214, 0.03379, 0.9214, 0.03379, 0.9168, 0.01992, 0.8939, 0.02027, 0.9037, 0.04132, 0.9037, 0.04132, 0.8939, 0.02027, 0.875, 0.02023, 0.8875, 0.05156, 0.4954, 0.4862, 0.4417, 0.3955, 0.4407, 0.4154, 0.4388, 0.455, 0.4388, 0.455, 0.4407, 0.4154, 0.4133, 0.4113, 0.3901, 0.4857, 0.2513, 0.4085, 0.2436, 0.4107, 0.2595, 0.4058, 0.2973, 0.377, 0.2513, 0.4085, 0.2595, 0.4058, 0.4954, 0.4862, 0.446, 0.3949, 0.4417, 0.3955, 0.4016, 0.279, 0.3822, 0.2766, 0.4133, 0.4113, 0.4407, 0.4154, 0.239, 0.7597, 0.2546, 0.7985, 0.2834, 0.7624, 0.2539, 0.744, 0.1983, 0.864, 0.2211, 0.8172, 0.1947, 0.7883, 0.2295, 0.7589, 0.2053, 0.7444, 0.2104, 0.7541, 0.7893, 0.7235, 0.8591, 0.6855, 0.7915, 0.6814, 0.8595, 0.6858, 0.8769, 0.6777, 0.8769, 0.6711, 0.8595, 0.6858, 0.8769, 0.6711, 0.8606, 0.6775, 0.8606, 0.6775, 0.8769, 0.6711, 0.9019, 0.6628, 0.9025, 0.6529, 0.8595, 0.6858, 0.8606, 0.6775, 0.8591, 0.6855, 0.8769, 0.6777, 0.8983, 0.6754, 0.8769, 0.6711, 0.8769, 0.6711, 0.8983, 0.6754, 0.9019, 0.6628, 0.5303, 0.3866, 0.5876, 0.3462, 0.5876, 0.3204, 0.5214, 0.3639, 0.5876, 0.3462, 0.648, 0.3436, 0.6481, 0.3144, 0.5876, 0.3204, 0.6481, 0.3144, 0.648, 0.3436, 0.7143, 0.3705, 0.7108, 0.3419, 0.9216, 0.545, 0.9198, 0.507, 0.9306, 0.6035, 0.9151, 0.6008, 0.9025, 0.6529, 0.9019, 0.6628, 0.8999, 0.6575, 0.8977, 0.6496, 0.9019, 0.6628, 0.8983, 0.6754, 0.8999, 0.6575, 0.9458, 0.5989, 0.9243, 0.4754, 0.8721, 0.4863, 0.8821, 0.6157, 0.9198, 0.507, 0.9243, 0.4754, 0.9458, 0.5989, 0.9306, 0.6035, 0.8821, 0.6157, 0.8721, 0.4863, 0.8109, 0.5046, 0.8104, 0.616, 0.4016, 0.279, 0.4407, 0.4154, 0.4417, 0.3955, 0.4197, 0.2873, 0.4197, 0.2873, 0.4417, 0.3955, 0.446, 0.3949, 0.4226, 0.2914, 0.7413, 0.5188, 0.7296, 0.606, 0.8104, 0.616, 0.8109, 0.5046, 0.9458, 0.5989, 0.9074, 0.6543, 0.9012, 0.63, 0.9306, 0.6035, 0.9012, 0.63, 0.9151, 0.6008, 0.9306, 0.6035, 0.9025, 0.6529, 0.9012, 0.63, 0.9074, 0.6543, 0.8606, 0.6775, 0.9458, 0.5989, 0.8821, 0.6157, 0.8899, 0.6578, 0.9074, 0.6543, 0.7893, 0.7235, 0.7125, 0.6972, 0.718, 0.7089, 0.7913, 0.7279, 0.7125, 0.6972, 0.6748, 0.6914, 0.675, 0.6979, 0.718, 0.7089, 0.675, 0.6979, 0.6748, 0.6914, 0.623, 0.6729, 0.6063, 0.6836, 0.6063, 0.6836, 0.623, 0.6729, 0.5608, 0.6696, 0.548, 0.6927, 0.1983, 0.864, 0.1722, 0.8755, 0.1791, 0.8957, 0.1722, 0.8755, 0.1507, 0.8563, 0.1404, 0.8591, 0.1586, 0.8865, 0.1586, 0.8865, 0.1404, 0.8591, 0.1249, 0.8459, 0.1481, 0.8841, 0.1767, 0.7461, 0.1579, 0.7362, 0.1734, 0.78, 0.1624, 0.723, 0.137, 0.7156, 0.1579, 0.7362, 0.1345, 0.8152, 0.1423, 0.8375, 0.1621, 0.8283, 0.1345, 0.8152, 0.1144, 0.8102, 0.1316, 0.8409, 0.1423, 0.8375, 0.1252, 0.7109, 0.1097, 0.7292, 0.1235, 0.7511, 0.137, 0.7156, 0.1097, 0.7292, 0.09773, 0.7543, 0.1102, 0.7752, 0.1235, 0.7511, 0.09773, 0.7543, 0.08843, 0.7631, 0.09997, 0.7844, 0.1102, 0.7752, 0.4034, 0.4077, 0.3895, 0.4139, 0.3623, 0.5294, 0.446, 0.3949, 0.4954, 0.4862, 0.5431, 0.4949, 0.5303, 0.3866, 0.4049, 0.09403, 0.3905, 0.08933, 0.397, 0.08562, 0.3227, 0.1123, 0.3145, 0.1177, 0.3126, 0.09139, 0.3174, 0.09284, 0.3858, 0.0832, 0.381, 0.0621, 0.3826, 0.05394, 0.397, 0.08562, 0.3905, 0.08933, 0.3858, 0.0832, 0.397, 0.08562, 0.3826, 0.05394, 0.381, 0.0621, 0.3823, 0.05256, 0.3871, 0.04464, 0.3871, 0.04464, 0.3823, 0.05256, 0.3856, 0.04197, 0.3876, 0.04025, 0.3876, 0.04025, 0.3856, 0.04197, 0.3813, 0.03284, 0.3838, 0.03109, 0.3623, 0.5294, 0.369, 0.4725, 0.3418, 0.521, 0.5346, 0.6115, 0.5608, 0.6696, 0.5928, 0.6231, 0.4133, 0.4113, 0.4034, 0.4077, 0.3623, 0.5294, 0.3901, 0.4857, 0.3895, 0.4139, 0.369, 0.4725, 0.3623, 0.5294, 0.7973, 0.4587, 0.8506, 0.4326, 0.8215, 0.4339, 0.7722, 0.4638, 0.7143, 0.3705, 0.7362, 0.5096, 0.7362, 0.5096, 0.7171, 0.5576, 0.7413, 0.5188, 0.9163, 0.01997, 0.8928, 0.02138, 0.8832, 0.0234, 0.8939, 0.02027, 0.8832, 0.0234, 0.875, 0.02023, 0.8939, 0.02027, 0.9163, 0.01997, 0.8939, 0.02027, 0.9168, 0.01992, 0.9191, 0.02062, 0.9291, 0.07889, 0.9372, 0.1014, 0.9321, 0.1019, 0.1722, 0.8755, 0.1983, 0.864, 0.1836, 0.8473, 0.1507, 0.8563, 0.2546, 0.7985, 0.2765, 0.8462, 0.326, 0.8136, 0.2834, 0.7624, 0.1579, 0.7362, 0.1767, 0.7461, 0.1624, 0.723, 0.1313, 0.7043, 0.1252, 0.7109, 0.137, 0.7156, 0.1122, 0.6925, 0.1313, 0.7043, 0.1132, 0.6901, 0.2104, 0.7541, 0.1947, 0.7883, 0.2211, 0.8172, 0.8591, 0.6855, 0.8606, 0.6775, 0.9074, 0.6543, 0.8899, 0.6578, 0.3968, 0.659, 0.4768, 0.6601, 0.4874, 0.5964, 0.8899, 0.6578, 0.7915, 0.6814, 0.8591, 0.6855, 0.1841, 0.8195, 0.1621, 0.8283, 0.1675, 0.8486, 0.1836, 0.8473, 0.1621, 0.8283, 0.1841, 0.8195, 0.1345, 0.8152, 0.1675, 0.8486, 0.1423, 0.8375, 0.1404, 0.8591, 0.1507, 0.8563, 0.1548, 0.8375, 0.1423, 0.8375, 0.1675, 0.8486, 0.1423, 0.8375, 0.1548, 0.8375, 0.1621, 0.8283, 0.1548, 0.8375, 0.1675, 0.8486, 0.1621, 0.8283, 0.1364, 0.7726, 0.1579, 0.7362, 0.137, 0.7156, 0.1235, 0.7511, 0.1313, 0.7043, 0.137, 0.7156, 0.1624, 0.723, 0.1841, 0.8195, 0.1364, 0.7726, 0.1345, 0.8152, 0.2211, 0.8172, 0.239, 0.7597, 0.2295, 0.7589, 0.1875, 0.9006, 0.1929, 0.9082, 0.1728, 0.9095, 0.8666, 0.3524, 0.8851, 0.352, 0.8983, 0.3121, 0.8799, 0.3155, 0.8666, 0.3524, 0.8799, 0.3155, 0.8776, 0.3137, 0.8573, 0.3569, 0.8799, 0.3155, 0.9023, 0.2369, 0.9012, 0.2345, 0.8776, 0.3137, 0.1396, 0.2709, 0.146, 0.2374, 0.1696, 0.2679, 0.1694, 0.2863, 0.1268, 0.1088, 0.1153, 0.09307, 0.1208, 0.0886, 0.05623, 0.4602, 0.09165, 0.4985, 0.0619, 0.4674, 0.09165, 0.4985, 0.1241, 0.4409, 0.1258, 0.4789, 0.5608, 0.6696, 0.5236, 0.6787, 0.548, 0.6927, 0.4768, 0.6601, 0.3968, 0.659, 0.4521, 0.7427, 0.548, 0.6927, 0.5236, 0.6787, 0.5067, 0.7348, 0.5236, 0.6787, 0.4768, 0.6601, 0.4521, 0.7427, 0.5067, 0.7348, 0.1132, 0.6901, 0.1063, 0.6812, 0.09892, 0.6774, 0.1132, 0.6901, 0.09892, 0.6774, 0.1063, 0.6812, 0.1132, 0.6901, 0.1132, 0.6901, 0.1132, 0.6901, 0.1313, 0.7043, 0.1313, 0.7043, 0.115, 0.6779, 0.1313, 0.7043, 0.1313, 0.7043, 0.1142, 0.6729, 0.1149, 0.6778, 0.1142, 0.6729, 0.1313, 0.7043])
me_horse02.materials.append(mat_material_001)
me_horse02.use_remesh_preserve_volume = False
me_horse02.use_remesh_preserve_attributes = False
me_horse02.use_mirror_vertex_groups = False
me_horse02.update()
arm_armature_001 = bpy.data.armatures.new('Armature.001')  # bones are not reproduced

# ---- objects
ob_armature = bpy.data.objects.new('Armature', arm_armature_001)
ob_horse02 = bpy.data.objects.new('horse02', me_horse02)

# ---- transforms, parenting, visibility, modifiers, constraints
ob_armature.location = (0.0, 0.0, 0.0)
ob_armature.show_in_front = True
ob_armature.lineart.crease_threshold = 0.0
ob_horse02.parent = ob_armature
ob_horse02.location = (0.0, 0.0, 0.0)
ob_horse02.rotation_euler = (1.571, -0.0, 0.0)
ob_horse02.lineart.crease_threshold = 0.0
_vg = ob_horse02.vertex_groups.new(name='Bone')
for _i, _w in zip([8, 69, 70, 71, 72, 73, 74, 75, 76, 77, 78, 79, 80, 81, 82, 83, 84, 85, 86, 87, 88, 89, 90, 92, 93, 94, 97, 98, 101, 102, 103, 104, 105, 211, 212, 254, 255, 296, 297, 298, 299, 300, 301, 302, 303, 306, 309, 310, 311, 312, 316, 325, 386, 387, 388, 389, 390, 391, 392, 393, 394, 395, 396, 397, 398, 399, 400, 401, 402, 403, 404, 405, 406, 407, 409, 412, 414, 415, 416, 571, 572, 573], [0.002881, 0.2, 0.3937, 0.4931, 0.2091, 0.1818, 0.2077, 0.06436, 0.5937, 0.6242, 0.8323, 0.4828, 0.4532, 0.3329, 0.8257, 0.2711, 0.06955, 0.1806, 0.339, 0.6983, 0.1437, 0.04633, 0.1956, 0.335, 0.04639, 0.07583, 0.03153, 0.0009901, 0.08199, 0.079, 0.06379, 0.02511, 9.039e-05, 0.4423, 0.2797, 0.03597, 0.1847, 0.001829, 0.01161, 0.01488, 0.001497, 0.002354, 0.391, 0.5042, 0.005904, 0.008581, 0.8285, 0.9385, 0.8459, 0.1408, 0.04441, 0.003338, 0.2001, 0.2092, 0.4941, 0.394, 0.1813, 0.06371, 0.2065, 0.5954, 0.8341, 0.6261, 0.484, 0.4538, 0.8274, 0.3337, 0.2718, 0.07046, 0.1813, 0.6999, 0.3395, 0.144, 0.04581, 0.1953, 0.04617, 0.0009892, 0.08282, 0.06349, 0.02511, 0.00182, 0.01488, 0.001495]): _vg.add([_i], _w, 'REPLACE')
_vg = ob_horse02.vertex_groups.new(name='Bone.001')
for _i, _w in zip([69, 70, 71, 72, 73, 74, 75, 76, 77, 78, 79, 80, 81, 82, 83, 103, 104, 105, 106, 108, 125, 126, 127, 211, 254, 255, 301, 302, 311, 312, 316, 386, 387, 388, 389, 390, 391, 392, 393, 394, 395, 396, 397, 398, 399, 400, 415, 416, 417, 419, 420, 430], [0.1878, 0.2406, 0.1725, 0.3109, 0.5588, 0.735, 0.8682, 0.2409, 0.07122, 0.1126, 0.06974, 0.136, 0.01914, 0.007349, 0.05772, 0.282, 0.06358, 0.747, 0.06503, 0.0973, 0.7727, 0.09313, 0.1193, 0.06402, 0.003276, 0.1309, 0.2344, 0.1343, 0.134, 0.825, 0.8644, 0.1881, 0.3115, 0.1725, 0.2408, 0.5606, 0.8697, 0.7371, 0.2406, 0.1117, 0.07084, 0.06964, 0.1361, 0.006681, 0.01877, 0.05778, 0.2823, 0.06366, 0.7493, 0.06453, 0.09666, 0.09299]): _vg.add([_i], _w, 'REPLACE')
_vg = ob_horse02.vertex_groups.new(name='Bone.002')
for _i, _w in zip([105, 106, 108, 113, 116, 121, 122, 123, 124, 125, 126, 127, 128, 129, 130, 131, 132, 133, 135, 137, 247, 316, 417, 419, 420, 423, 425, 428, 429, 430, 431, 432, 433, 434], [0.009505, 0.005914, 0.1241, 0.02952, 0.1196, 0.5958, 0.5968, 0.1409, 0.6825, 0.1265, 0.6856, 0.6886, 0.139, 0.1029, 0.145, 0.1225, 0.1225, 0.02172, 0.00029, 0.0003686, 0.05739, 0.03285, 0.008762, 0.005248, 0.1234, 0.02924, 0.1195, 0.5971, 0.6859, 0.686, 0.1385, 0.1438, 0.1221, 0.0212]): _vg.add([_i], _w, 'REPLACE')
_vg = ob_horse02.vertex_groups.new(name='Bone.003')
for _i, _w in zip([116, 121, 122, 123, 124, 126, 127, 128, 129, 130, 131, 132, 133, 135, 136, 137, 138, 143, 144, 145, 176, 425, 428, 429, 430, 431, 432, 433, 434, 436, 437, 440, 441], [0.006455, 0.1464, 0.1267, 0.01159, 0.1418, 0.1155, 0.1069, 0.5866, 0.5363, 0.6927, 0.743, 0.748, 0.1638, 0.1387, 0.4585, 0.1658, 0.4614, 0.02764, 0.06479, 0.04274, 0.06493, 0.006224, 0.1462, 0.1407, 0.1154, 0.5881, 0.6959, 0.7439, 0.1632, 0.1637, 0.4586, 0.02563, 0.06453]): _vg.add([_i], _w, 'REPLACE')
_vg = ob_horse02.vertex_groups.new(name='Bone.004')
for _i, _w in zip([121, 122, 124, 128, 129, 130, 131, 132, 133, 134, 135, 136, 137, 138, 143, 144, 145, 146, 147, 148, 149, 150, 151, 152, 153, 154, 156, 157, 158, 163, 164, 165, 166, 167, 168, 176, 190, 191, 192, 193, 194, 195, 196, 197, 198, 199, 200, 201, 202, 203, 204, 205, 206, 207, 208, 209, 210, 314, 315, 428, 429, 431, 432, 433, 434, 435, 436, 437, 440, 441, 442, 443, 444, 445, 446, 448, 449, 450, 454, 455, 456, 457, 472, 473, 474, 475, 476, 477, 478, 479, 480, 481, 482, 483, 484, 485, 486, 487, 488, 489, 490, 491, 492, 578, 579], [0.03543, 0.03666, 0.004242, 0.1824, 0.2104, 0.1262, 0.1007, 0.09502, 0.6101, 0.1905, 0.4854, 0.5136, 0.7773, 0.5129, 0.7283, 0.7937, 0.7723, 0.1595, 0.2594, 0.4131, 0.07358, 0.08872, 0.003728, 0.01737, 0.06739, 0.02219, 0.07054, 0.146, 0.182, 0.08698, 0.05403, 0.06304, 0.003044, 0.01823, 0.07252, 0.2377, 0.2116, 0.3421, 0.1606, 0.1962, 0.1858, 0.2007, 0.1923, 0.1728, 0.1821, 0.1855, 0.1845, 0.1877, 0.186, 0.181, 0.1839, 0.1842, 0.1842, 0.1844, 0.184, 0.1838, 0.1838, 0.01303, 0.02226, 0.03491, 0.003209, 0.1819, 0.1251, 0.1004, 0.6114, 0.1885, 0.7811, 0.514, 0.7323, 0.7948, 0.1586, 0.261, 0.003381, 0.0884, 0.0663, 0.021, 0.07014, 0.1842, 0.05386, 0.08728, 0.0728, 0.018, 0.3444, 0.2138, 0.2022, 0.1654, 0.1909, 0.2054, 0.197, 0.1778, 0.1911, 0.1967, 0.1924, 0.1948, 0.1928, 0.189, 0.1924, 0.1931, 0.1925, 0.1926, 0.1923, 0.1921, 0.192, 0.01246, 0.02187]): _vg.add([_i], _w, 'REPLACE')
_vg = ob_horse02.vertex_groups.new(name='Bone.005')
for _i, _w in zip([109, 110, 111, 112, 114, 115, 128, 129, 133, 134, 135, 137, 139, 140, 141, 142, 143, 144, 145, 146, 147, 148, 149, 150, 151, 152, 153, 154, 155, 156, 157, 158, 159, 160, 161, 162, 163, 164, 165, 166, 167, 168, 169, 171, 172, 173, 174, 175, 176, 177, 178, 179, 180, 181, 182, 183, 184, 185, 188, 189, 190, 191, 192, 193, 194, 195, 196, 197, 198, 199, 200, 201, 202, 203, 204, 205, 206, 207, 208, 209, 210, 313, 314, 315, 421, 422, 424, 431, 434, 435, 438, 439, 440, 441, 442, 443, 444, 445, 446, 447, 448, 449, 450, 451, 452, 453, 454, 455, 456, 457, 458, 459, 460, 461, 462, 463, 464, 465, 466, 467, 468, 470, 471, 472, 473, 474, 475, 476, 477, 478, 479, 480, 481, 482, 483, 484, 485, 486, 487, 488, 489, 490, 491, 492, 577, 578, 579], [0.5418, 0.503, 0.5081, 0.5828, 0.4655, 0.455, 0.04242, 0.113, 0.1762, 0.7784, 0.3354, 0.0003519, 0.4197, 0.2824, 0.2876, 0.3642, 0.2254, 0.1383, 0.1789, 0.8275, 0.7262, 0.5734, 0.8565, 0.8528, 0.8566, 0.856, 0.906, 0.9506, 0.9256, 0.9203, 0.8469, 0.8093, 0.7157, 0.7577, 0.9664, 0.7783, 0.9057, 0.9382, 0.9318, 0.967, 0.9583, 0.9213, 0.0436, 0.9587, 0.8327, 0.974, 0.978, 0.9704, 0.666, 0.2765, 0.2985, 0.1741, 0.7211, 0.7192, 0.915, 0.8369, 0.9405, 0.8716, 0.1627, 0.6138, 0.7787, 0.6505, 0.8282, 0.7935, 0.8025, 0.7874, 0.7966, 0.8171, 0.8067, 0.8037, 0.8043, 0.801, 0.803, 0.8083, 0.805, 0.8048, 0.8047, 0.8045, 0.8049, 0.8051, 0.8051, 0.2036, 0.9587, 0.9556, 0.5821, 0.5079, 0.455, 0.04191, 0.1759, 0.7812, 0.2862, 0.2812, 0.2227, 0.1376, 0.829, 0.7252, 0.857, 0.8534, 0.9076, 0.9268, 0.9517, 0.9212, 0.8076, 0.7152, 0.7787, 0.968, 0.9387, 0.9058, 0.9213, 0.9587, 0.03054, 0.9598, 0.9747, 0.8351, 0.272, 0.1707, 0.2939, 0.7246, 0.7233, 0.9168, 0.8394, 0.1602, 0.614, 0.6485, 0.7771, 0.7885, 0.8244, 0.7984, 0.7837, 0.7928, 0.8129, 0.799, 0.7937, 0.7975, 0.795, 0.7973, 0.8013, 0.7977, 0.797, 0.7976, 0.7975, 0.7979, 0.798, 0.7981, 0.1985, 0.9594, 0.9561]): _vg.add([_i], _w, 'REPLACE')
_vg = ob_horse02.vertex_groups.new(name='Bone.006')
for _i, _w in zip([109, 110, 111, 112, 114, 115, 119, 120, 139, 140, 141, 142, 151, 159, 162, 169, 170, 171, 172, 177, 178, 179, 180, 181, 182, 183, 184, 185, 186, 187, 188, 189, 313, 421, 422, 424, 426, 427, 438, 439, 444, 451, 452, 458, 459, 461, 462, 463, 464, 465, 466, 467, 468, 469, 470, 471, 577], [0.4575, 0.4959, 0.4888, 0.4153, 0.5303, 0.5383, 0.05272, 0.04191, 0.5612, 0.682, 0.6859, 0.622, 0.03569, 0.1042, 0.1122, 0.7089, 0.05804, 0.00649, 0.1161, 0.627, 0.6745, 0.7753, 0.2446, 0.2717, 0.07566, 0.1584, 0.05487, 0.1257, 0.1567, 0.01288, 0.7769, 0.3823, 0.4713, 0.4161, 0.4893, 0.5389, 0.1026, 0.08949, 0.6895, 0.6863, 0.037, 0.1073, 0.1136, 0.7431, 0.005278, 0.1153, 0.637, 0.7838, 0.6814, 0.2434, 0.2684, 0.07441, 0.1563, 0.1697, 0.7854, 0.3825, 0.4792]): _vg.add([_i], _w, 'REPLACE')
_vg = ob_horse02.vertex_groups.new(name='Bone.007')
for _i, _w in zip([117, 118, 119, 120, 140, 141, 149, 151, 152, 159, 160, 162, 169, 170, 172, 177, 178, 179, 180, 186, 187, 188, 313, 426, 427, 439, 444, 451, 452, 458, 461, 462, 463, 465, 469, 470, 577], [1.001, 0.9909, 0.9436, 0.951, 0.02113, 0.002964, 0.01963, 0.06582, 0.08216, 0.1673, 0.2223, 0.09778, 0.2442, 0.9188, 0.04654, 0.09584, 0.003718, 0.05044, 0.01719, 0.8323, 0.9652, 0.06031, 0.323, 0.8914, 0.9054, 0.01496, 0.06498, 0.1648, 0.09621, 0.2165, 0.04354, 0.09043, 0.04086, 0.01277, 0.8204, 0.05434, 0.3204]): _vg.add([_i], _w, 'REPLACE')
_vg = ob_horse02.vertex_groups.new(name='Bone.018')
for _i, _w in zip([0, 1, 4, 6, 8, 69, 70, 71, 72, 73, 74, 75, 76, 79, 80, 103, 104, 105, 106, 107, 108, 113, 116, 121, 122, 123, 124, 125, 126, 127, 128, 130, 244, 245, 246, 247, 254, 255, 256, 257, 295, 301, 302, 322, 324, 325, 386, 389, 423, 425, 428, 526], [0.0003007, 0.05607, 0.08017, 0.07573, 0.05995, 0.1173, 0.06566, 0.08005, 0.2039, 0.1853, 0.01007, 0.03123, 0.05944, 0.01058, 0.02952, 0.562, 0.4171, 0.1744, 0.8358, 0.7541, 0.7337, 0.8099, 0.7519, 0.1673, 0.1264, 0.5373, 0.1192, 0.01049, 0.07125, 0.01744, 0.02023, 0.002187, 0.1594, 0.1818, 0.666, 0.5443, 0.2247, 0.2282, 0.2079, 0.3748, 0.05215, 0.08283, 0.02934, 0.06211, 0.06747, 0.02811, 0.04346, 0.009879, 0.01692, 0.06598, 0.02712, 0.1139]): _vg.add([_i], _w, 'REPLACE')
_vg = ob_horse02.vertex_groups.new(name='Bone.020')
for _i, _w in zip([0, 1, 2, 3, 4, 5, 6, 7, 8, 9, 10, 11, 12, 13, 14, 15, 16, 17, 18, 24, 69, 70, 71, 72, 73, 79, 80, 83, 103, 104, 106, 107, 113, 116, 123, 244, 245, 246, 247, 254, 255, 256, 257, 294, 295, 301, 302, 322, 324, 325, 386, 389, 526], [0.9667, 0.9156, 0.9337, 0.9422, 0.8297, 0.9297, 0.7912, 0.9485, 0.827, 0.9365, 0.1865, 0.1758, 0.1987, 0.1467, 0.163, 0.9359, 0.1704, 0.9573, 0.1569, 0.001685, 0.3932, 0.1503, 0.07519, 0.1986, 0.02727, 0.0002012, 0.07577, 0.006593, 0.06687, 0.464, 0.044, 0.2074, 0.1082, 0.04449, 0.05125, 0.8214, 0.7962, 0.2357, 0.1115, 0.3404, 0.1928, 0.377, 0.2606, 0.9701, 0.9059, 0.08739, 0.04803, 0.071, 0.1075, 0.05364, 0.02447, 0.006388, 0.01191]): _vg.add([_i], _w, 'REPLACE')
_vg = ob_horse02.vertex_groups.new(name='Bone.022')
for _i, _w in zip([2, 3, 5, 7, 9, 10, 11, 12, 13, 14, 15, 16, 17, 18, 19, 20, 21, 22, 23, 24, 25, 26, 27, 28, 29, 30, 31, 32, 40, 41, 42, 43, 44, 45, 46, 51], [0.0643, 0.05684, 0.06652, 0.04255, 0.05941, 0.8127, 0.8237, 0.8001, 0.8522, 0.8362, 0.06205, 0.8302, 0.03398, 0.8428, 0.9849, 0.9905, 0.9834, 0.9886, 0.9835, 0.9778, 0.9818, 0.9089, 0.9039, 0.8219, 0.5428, 0.5224, 0.5443, 0.8755, 0.1746, 0.1202, 0.1222, 0.1423, 0.4953, 0.09826, 0.1074, 0.0725]): _vg.add([_i], _w, 'REPLACE')
_vg = ob_horse02.vertex_groups.new(name='Bone.024')
for _i, _w in zip([26, 27, 28, 29, 30, 31, 32, 33, 34, 35, 36, 37, 38, 39, 40, 41, 42, 43, 44, 45, 46, 47, 48, 49, 50, 51, 52, 53, 54, 55, 56, 57, 58, 59, 60, 61, 62, 63, 64, 65, 66, 67, 68], [0.09071, 0.09585, 0.1779, 0.4572, 0.4776, 0.4557, 0.1242, 0.9992, 0.9981, 0.9988, 0.9988, 0.9997, 0.9995, 0.9996, 0.8254, 0.8798, 0.8777, 0.8577, 0.5047, 0.9017, 0.8926, 0.9769, 0.9853, 0.9861, 0.9877, 0.9275, 0.9934, 0.9926, 0.9922, 0.9886, 0.9931, 0.9938, 0.9935, 0.996, 0.9969, 0.9961, 0.9967, 0.9981, 0.9968, 0.9964, 0.9977, 0.9987, 0.9979]): _vg.add([_i], _w, 'REPLACE')
_vg = ob_horse02.vertex_groups.new(name='Bone.019')
for _i, _w in zip([122, 123, 125, 127, 246, 247, 257, 320, 322, 386, 387, 388, 389, 390, 391, 392, 393, 396, 415, 416, 417, 418, 419, 420, 423, 425, 428, 429, 430, 431, 524, 525, 526, 569], [0.06386, 0.1687, 0.009641, 0.01631, 0.01205, 0.1531, 0.07388, 0.02907, 0.007093, 0.07567, 0.1932, 0.07294, 0.03028, 0.183, 0.02965, 0.008592, 0.05768, 0.004583, 0.5608, 0.4134, 0.1724, 0.7539, 0.8337, 0.7323, 0.7876, 0.7084, 0.1459, 0.1151, 0.0705, 0.009074, 0.1556, 0.1682, 0.5828, 0.03352]): _vg.add([_i], _w, 'REPLACE')
_vg = ob_horse02.vertex_groups.new(name='Bone.021')
for _i, _w in zip([4, 6, 8, 69, 70, 123, 246, 247, 254, 255, 256, 257, 301, 302, 317, 318, 319, 320, 321, 322, 323, 324, 325, 326, 327, 328, 329, 330, 331, 332, 333, 334, 335, 386, 387, 388, 389, 390, 397, 400, 415, 416, 418, 419, 423, 425, 524, 525, 526, 569, 570], [0.06987, 0.106, 0.0529, 0.02381, 0.006108, 0.05114, 0.01158, 0.1113, 0.3393, 0.1922, 0.3753, 0.2597, 0.08711, 0.04771, 0.9672, 0.9431, 0.933, 0.9149, 0.928, 0.8274, 0.9465, 0.7885, 0.8251, 0.9359, 0.1735, 0.1876, 0.2024, 0.1511, 0.1634, 0.1679, 0.9366, 0.1529, 0.959, 0.3923, 0.1983, 0.07495, 0.1498, 0.02662, 0.07553, 0.00646, 0.06645, 0.4638, 0.2055, 0.04273, 0.1078, 0.04412, 0.8236, 0.7972, 0.236, 0.9055, 0.971]): _vg.add([_i], _w, 'REPLACE')
_vg = ob_horse02.vertex_groups.new(name='Bone.023')
for _i, _w in zip([318, 319, 321, 323, 326, 327, 328, 329, 330, 331, 332, 333, 334, 335, 336, 337, 338, 339, 340, 341, 342, 343, 344, 345, 346, 347, 348, 349, 357, 358, 359, 360, 361, 362, 363, 369], [0.05596, 0.06487, 0.06803, 0.04601, 0.05994, 0.826, 0.8115, 0.7963, 0.8476, 0.8358, 0.8327, 0.06129, 0.8469, 0.03063, 0.9909, 0.9844, 0.9825, 0.9877, 0.9835, 0.9788, 0.983, 0.9076, 0.9063, 0.8155, 0.5429, 0.5225, 0.5447, 0.8809, 0.1169, 0.1771, 0.1291, 0.1466, 0.4947, 0.1034, 0.0904, 0.07204]): _vg.add([_i], _w, 'REPLACE')
_vg = ob_horse02.vertex_groups.new(name='Bone.025')
for _i, _w in zip([343, 344, 345, 346, 347, 348, 349, 350, 351, 352, 353, 354, 355, 356, 357, 358, 359, 360, 361, 362, 363, 364, 365, 366, 367, 368, 369, 370, 371, 372, 373, 374, 375, 376, 377, 378, 379, 380, 381, 382, 383, 384, 385], [0.092, 0.0935, 0.1843, 0.4571, 0.4775, 0.4554, 0.1189, 0.9987, 0.9979, 0.9991, 0.9989, 0.9997, 0.9995, 0.9996, 0.8831, 0.8228, 0.8708, 0.8534, 0.5053, 0.8966, 0.9096, 0.9856, 0.9761, 0.9849, 0.9869, 0.9934, 0.928, 0.9926, 0.9934, 0.9932, 0.9882, 0.9932, 0.9931, 0.996, 0.9963, 0.9973, 0.9981, 0.9965, 0.9964, 0.9962, 0.9977, 0.998, 0.9988]): _vg.add([_i], _w, 'REPLACE')
_vg = ob_horse02.vertex_groups.new(name='Bone.008')
for _i, _w in zip([76, 77, 79, 81, 82, 85, 86, 87, 88, 89, 90, 91, 92, 93, 94, 95, 96, 97, 98, 99, 100, 102, 211, 212, 218, 220, 296, 297, 298, 299, 300, 303, 304, 305, 306, 307, 308, 309, 403, 406, 407, 409, 410, 411, 412, 413, 499, 571, 572, 573, 574, 575, 576], [0.01151, 0.1241, 0.05078, 0.308, 0.09402, 0.0883, 0.4101, 0.2142, 0.183, 0.8001, 0.7018, 0.00316, 0.3425, 0.8265, 0.6528, 0.1488, 0.7306, 0.5353, 0.5919, 0.5646, 0.1186, 0.3481, 0.008185, 0.08697, 0.06565, 0.03726, 0.626, 0.6011, 0.6955, 0.5795, 0.5854, 0.2904, 0.419, 0.4172, 0.5457, 0.2556, 0.706, 0.0797, 0.001374, 0.004936, 0.07691, 0.1502, 0.07828, 0.03568, 0.4709, 0.1134, 0.03484, 0.4633, 0.3718, 0.5091, 0.2511, 0.1166, 0.2082]): _vg.add([_i], _w, 'REPLACE')
_vg = ob_horse02.vertex_groups.new(name='Bone.010')
for _i, _w in zip([69, 70, 71, 72, 76, 77, 79, 80, 81, 82, 83, 84, 85, 86, 87, 88, 89, 90, 91, 93, 95, 96, 97, 98, 99, 100, 101, 102, 211, 212, 213, 214, 215, 216, 218, 220, 222, 296, 297, 298, 299, 300, 301, 302, 303, 304, 305, 306, 307, 308, 400, 412, 413, 414, 573, 574], [0.0006235, 0.05346, 0.08912, 0.01579, 0.0211, 0.1134, 0.2118, 0.136, 0.244, 0.006069, 0.3325, 0.4391, 0.4845, 0.1801, 0.03235, 0.5663, 0.1218, 0.01655, 0.9441, 0.03521, 0.5445, 0.1761, 0.0441, 0.05884, 0.05244, 0.05973, 0.5692, 0.08911, 0.1209, 0.1856, 0.00696, 0.1204, 0.06386, 0.4649, 0.09185, 0.1441, 0.1089, 0.0394, 0.009003, 0.04815, 0.05112, 0.02373, 0.008967, 0.061, 0.06774, 0.09702, 0.2105, 0.03814, 0.423, 0.1134, 0.01011, 0.01937, 0.005693, 0.01749, 0.02261, 0.04317]): _vg.add([_i], _w, 'REPLACE')
_vg = ob_horse02.vertex_groups.new(name='Bone.012')
for _i, _w in zip([70, 71, 77, 79, 80, 81, 83, 84, 85, 86, 88, 95, 96, 97, 98, 99, 100, 101, 102, 211, 212, 213, 214, 215, 216, 217, 218, 219, 220, 221, 222, 223, 224, 225, 226, 227, 228, 229, 230, 231, 232, 233, 234, 235, 240, 241, 299, 302, 303, 304, 305, 306, 307, 308, 412, 413, 574, 575], [0.01417, 0.04388, 0.01915, 0.1109, 0.08098, 0.05946, 0.2074, 0.4426, 0.1999, 0.0195, 0.08141, 0.2692, 0.01975, 0.0154, 0.0149, 0.03878, 0.6711, 0.2432, 0.1816, 0.0746, 0.1126, 0.9626, 0.8515, 0.9126, 0.4921, 0.949, 0.7916, 0.9447, 0.7942, 0.9714, 0.8785, 0.9895, 0.9281, 0.9594, 0.911, 0.9454, 0.9708, 0.9477, 0.1043, 0.3181, 0.1075, 0.09982, 0.09354, 0.6361, 0.0396, 0.03459, 0.007918, 0.02416, 0.2446, 0.1165, 0.1588, 0.005815, 0.2204, 0.03266, 0.00123, 0.083, 0.07042, 0.01449]): _vg.add([_i], _w, 'REPLACE')
_vg = ob_horse02.vertex_groups.new(name='Bone.014')
for _i, _w in zip([224, 225, 226, 227, 229, 230, 231, 232, 233, 234, 235, 236, 237, 238, 239, 240, 241, 242, 243, 248, 249, 250, 251, 252, 253, 258, 259, 260, 261, 262, 263, 264, 269], [0.06826, 0.02748, 0.08846, 0.04439, 0.05148, 0.8958, 0.681, 0.8916, 0.8995, 0.9064, 0.3632, 0.9824, 0.9954, 0.9956, 0.9849, 0.9542, 0.9558, 0.9844, 0.9923, 0.9124, 0.8903, 0.8617, 0.5183, 0.531, 0.8466, 0.2152, 0.1681, 0.143, 0.1178, 0.1183, 0.1222, 0.1727, 0.001797]): _vg.add([_i], _w, 'REPLACE')
_vg = ob_horse02.vertex_groups.new(name='Bone.016')
for _i, _w in zip([248, 249, 250, 251, 252, 253, 258, 259, 260, 261, 262, 263, 264, 265, 266, 267, 268, 269, 270, 271, 272, 273, 274, 275, 276, 277, 278, 279, 280, 281, 282, 283, 284, 285, 286, 287, 288, 289, 290, 291, 292, 293], [0.08732, 0.1094, 0.1382, 0.4818, 0.469, 0.1533, 0.7847, 0.8318, 0.8569, 0.8821, 0.8817, 0.8778, 0.8273, 0.9835, 0.9886, 0.9905, 0.9934, 0.9741, 1.001, 0.9937, 0.9892, 0.993, 0.995, 0.9959, 0.9968, 0.999, 0.996, 0.9957, 0.9978, 0.9984, 0.9979, 0.9979, 0.9989, 0.9977, 0.9979, 0.9996, 0.9992, 0.9993, 0.999, 0.9989, 0.9987, 0.9987]): _vg.add([_i], _w, 'REPLACE')
_vg = ob_horse02.vertex_groups.new(name='Bone.009')
for _i, _w in zip([90, 92, 93, 94, 96, 97, 98, 99, 296, 297, 298, 299, 300, 303, 304, 305, 306, 307, 308, 309, 393, 395, 396, 398, 399, 402, 403, 404, 405, 406, 407, 409, 410, 411, 412, 499, 501, 571, 572, 573, 574, 575, 576], [0.05969, 0.3143, 0.06635, 0.231, 0.02157, 0.2639, 0.2305, 0.2202, 0.2434, 0.278, 0.1739, 0.2531, 0.2706, 0.0526, 0.1381, 0.08374, 0.2805, 0.03074, 0.09633, 0.07459, 0.01022, 0.1228, 0.0471, 0.09156, 0.3068, 0.08701, 0.2093, 0.4075, 0.1813, 0.7891, 0.6853, 0.7428, 0.6877, 0.1216, 0.3515, 0.01694, 0.01416, 0.406, 0.4976, 0.3234, 0.2497, 0.1796, 0.5937]): _vg.add([_i], _w, 'REPLACE')
_vg = ob_horse02.vertex_groups.new(name='Bone.011')
for _i, _w in zip([83, 97, 98, 99, 100, 101, 102, 211, 212, 297, 299, 300, 301, 302, 303, 304, 305, 306, 386, 387, 388, 389, 393, 395, 396, 397, 398, 399, 400, 401, 402, 403, 404, 405, 406, 407, 408, 409, 410, 411, 412, 413, 414, 493, 494, 495, 496, 499, 501, 502, 571, 572, 573, 574, 575, 576], [0.009492, 0.04411, 0.01935, 0.05242, 0.005243, 0.01641, 0.08858, 0.1201, 0.1843, 0.009027, 0.02261, 0.02376, 0.008586, 0.06061, 0.06753, 0.09685, 0.0429, 0.03817, 0.0002884, 0.01533, 0.0886, 0.0531, 0.02035, 0.1127, 0.2109, 0.1353, 0.005369, 0.2433, 0.3307, 0.4379, 0.4835, 0.03159, 0.1795, 0.5659, 0.1213, 0.01606, 0.9464, 0.03506, 0.1766, 0.5438, 0.05888, 0.05975, 0.5652, 0.00669, 0.06367, 0.1198, 0.4649, 0.09189, 0.1438, 0.1076, 0.03947, 0.04826, 0.05115, 0.2102, 0.4222, 0.1136]): _vg.add([_i], _w, 'REPLACE')
_vg = ob_horse02.vertex_groups.new(name='Bone.013')
for _i, _w in zip([97, 98, 99, 100, 102, 211, 212, 302, 303, 304, 305, 306, 307, 388, 389, 395, 396, 397, 399, 400, 401, 402, 404, 405, 410, 411, 412, 413, 414, 493, 494, 495, 496, 497, 498, 499, 500, 501, 502, 503, 504, 505, 506, 507, 508, 509, 510, 511, 512, 513, 514, 515, 520, 521, 573, 574, 575, 576], [0.01538, 0.001202, 0.03874, 0.08255, 0.1814, 0.07483, 0.1131, 0.02434, 0.2441, 0.1164, 0.07025, 0.005808, 0.01423, 0.04378, 0.01425, 0.01886, 0.1109, 0.08111, 0.05938, 0.208, 0.4423, 0.2001, 0.01931, 0.08135, 0.01975, 0.2697, 0.01491, 0.6697, 0.2452, 0.9627, 0.9124, 0.8519, 0.4922, 0.9477, 0.944, 0.7908, 0.9713, 0.7944, 0.8801, 0.9899, 0.9592, 0.9271, 0.9084, 0.9446, 0.9712, 0.9497, 0.3191, 0.1073, 0.1077, 0.0992, 0.09051, 0.6353, 0.03504, 0.03911, 0.007925, 0.159, 0.2207, 0.0328]): _vg.add([_i], _w, 'REPLACE')
_vg = ob_horse02.vertex_groups.new(name='Bone.015')
for _i, _w in zip([504, 505, 506, 507, 509, 510, 511, 512, 513, 514, 515, 516, 517, 518, 519, 520, 521, 522, 523, 527, 528, 529, 530, 531, 532, 533, 534, 535, 536, 537, 538, 539, 545], [0.02792, 0.06922, 0.09093, 0.04553, 0.04897, 0.68, 0.8928, 0.8914, 0.9001, 0.9095, 0.364, 0.9957, 0.9826, 0.9845, 0.9951, 0.9556, 0.9545, 0.9843, 0.9925, 0.9112, 0.8926, 0.8562, 0.518, 0.5309, 0.8508, 0.1646, 0.218, 0.1492, 0.1222, 0.1216, 0.1137, 0.1661, 0.0009127]): _vg.add([_i], _w, 'REPLACE')
_vg = ob_horse02.vertex_groups.new(name='Bone.017')
for _i, _w in zip([527, 528, 529, 530, 531, 532, 533, 534, 535, 536, 537, 538, 539, 540, 541, 542, 543, 544, 545, 546, 547, 548, 549, 550, 551, 552, 553, 554, 555, 556, 557, 558, 559, 560, 561, 562, 563, 564, 565, 566, 567, 568], [0.08848, 0.107, 0.1436, 0.4821, 0.4691, 0.1491, 0.8354, 0.7819, 0.8508, 0.8777, 0.8784, 0.8863, 0.8338, 0.9892, 0.9828, 0.9897, 0.9929, 1.001, 0.9745, 0.9941, 0.99, 0.9953, 0.9927, 0.9955, 0.9967, 0.999, 0.9962, 0.996, 0.9985, 0.9976, 0.9977, 0.9977, 0.9989, 0.9978, 0.9981, 0.9992, 0.9996, 0.9993, 0.999, 0.9989, 0.9988, 0.9988]): _vg.add([_i], _w, 'REPLACE')
_m = ob_horse02.modifiers.new('Armature', 'ARMATURE')
_m.object = ob_armature

# ---- collection membership
col_collection_1.objects.link(ob_armature)
col_collection_1.objects.link(ob_horse02)

# ---- scene / render settings (as saved in the file)
scene.frame_start = 0; scene.frame_end = 250; scene.frame_set(31)
scene.render.engine = 'BLENDER_EEVEE_NEXT'
scene.render.image_settings.compression = 90
scene.render.resolution_percentage = 50
scene.render.dither_intensity = 0.0
scene.cycles.use_denoising = False
scene.cycles.samples = 10
scene.cycles.sampling_pattern = 'TABULATED_SOBOL'
scene.cycles.light_sampling_threshold = 0.0
scene.cycles.use_adaptive_sampling = False
scene.cycles.use_light_tree = False
scene.cycles.blur_glossy = 0.0
scene.cycles.volume_bounces = 1
scene.cycles.pixel_filter_type = 'GAUSSIAN'
scene.cycles.sample_clamp_indirect = 0.0
scene.view_settings.view_transform = 'Standard'
bpy.context.view_layer.update()

# ---- added for rendering (the .blend has no active camera and no usable light): camera, sun
cam_auto = bpy.data.cameras.new('AutoCamera')
cam_auto.lens = 50.0
cam_auto.sensor_width = 36.0
cam_auto.clip_end = 8233.35
ob_auto_camera = bpy.data.objects.new('AutoCamera', cam_auto)
scene.collection.objects.link(ob_auto_camera)
ob_auto_camera.location = (469.267, -583.756, 323.037)
ob_auto_camera.rotation_euler = (1.09748, -7.21219e-08, 0.694738)
scene.camera = ob_auto_camera
light_auto_sun = bpy.data.lights.new('AutoSun', 'SUN')
light_auto_sun.energy = 3.0
light_auto_sun.angle = 0.0523599
ob_auto_sun = bpy.data.objects.new('AutoSun', light_auto_sun)
scene.collection.objects.link(ob_auto_sun)
ob_auto_sun.rotation_euler = (0.872665, 0.174533, 0.523599)
bpy.context.view_layer.update()
